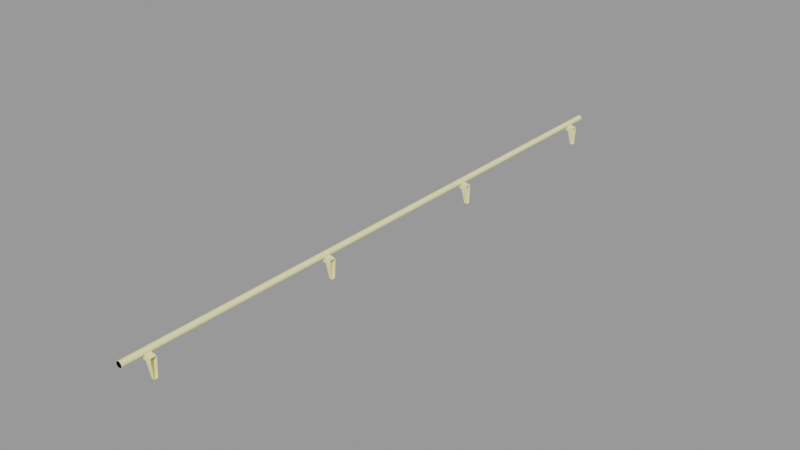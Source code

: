 # Source: railing_stairs001c.blend  (saved by Blender 2.92.15; exported with 4.5.12 LTS)
import bpy
from mathutils import Matrix  # noqa: F401  (used for matrix-valued properties, if any)

bpy.ops.wm.read_factory_settings(use_empty=True)
scene = bpy.context.scene
scene.name = 'railing_stairs001c.qc'

# ---- collections
col_railing_stairs001c = bpy.data.collections.new('railing_stairs001c'); scene.collection.children.link(col_railing_stairs001c)

# ---- materials (node trees are filled in below, after node groups)
mat_railing_stairs001 = bpy.data.materials.new('railing_stairs001')
mat_railing_stairs001.use_transparent_shadow = False
mat_railing_stairs001.diffuse_color = (0.9075, 0.8447, 0.4491, 1.0)
mat_phy = bpy.data.materials.new('  phy')
mat_phy.use_transparent_shadow = False
mat_phy.diffuse_color = (0.6645, 0.7171, 0.7237, 1.0)

# ---- material node trees

# ---- meshes
me_railing_stairs001c_reference = bpy.data.meshes.new('railing_stairs001c_reference')
me_railing_stairs001c_reference.from_pydata([(-3.872, -96.98, 1.977), (-0.006159, -96.98, 1.26), (-3.872, -95.02, 1.977), (-0.006159, -95.02, 1.26), (-1.899, 95.06, -0.561), (-0.9708, 95.4, -5.001), (-0.008143, 95.4, -5.001), (-0.006167, 95.02, 0.04216), (-1.408, 95.02, 0.04216), (-1.994, 95.05, -0.3216), (-2.164, 95.03, -0.1277), (-2.389, 95.02, -0.001556), (-2.643, 95.02, 0.04216), (-0.004188, 32.6, -5.001), (-0.9621, 32.6, -5.001), (-0.006164, 32.98, 0.04216), (-1.387, 32.98, 0.04216), (-1.88, 32.94, -0.5613), (-1.975, 32.95, -0.3219), (-2.144, 32.97, -0.1278), (-2.369, 32.98, -0.001601), (-2.623, 32.98, 0.04216), (-0.9708, 31.4, -5.001), (-0.00814, 31.4, -5.001), (-1.899, 31.06, -0.561), (-0.006164, 31.02, 0.04216), (-1.408, 31.02, 0.04216), (-1.994, 31.05, -0.3216), (-2.164, 31.03, -0.1277), (-2.389, 31.02, -0.001559), (-2.643, 31.02, 0.04216), (-0.9708, -32.6, -5.001), (-0.9621, -31.4, -5.001), (-0.008138, -32.6, -5.001), (-0.004186, -31.4, -5.001), (-1.899, -32.94, -0.561), (-0.006162, -32.98, 0.04215), (-1.408, -32.98, 0.04215), (-1.994, -32.95, -0.3216), (-2.164, -32.97, -0.1277), (-2.389, -32.98, -0.001561), (-2.643, -32.98, 0.04215), (-1.899, -96.94, -0.561), (-0.9708, -96.6, -5.001), (-0.008135, -96.6, -5.001), (-0.006159, -96.98, 0.04215), (-1.408, -96.98, 0.04215), (-1.994, -96.95, -0.3216), (-2.164, -96.97, -0.1277), (-2.389, -96.98, -0.001564), (-2.643, -96.98, 0.04215), (-0.004191, 96.6, -5.001), (-0.9621, 96.6, -5.001), (-0.006167, 96.98, 0.04216), (-1.387, 96.98, 0.04216), (-1.88, 96.94, -0.5613), (-1.975, 96.95, -0.3218), (-2.144, 96.97, -0.1278), (-2.369, 96.98, -0.001598), (-2.623, 96.98, 0.04216), (-3.872, 96.98, 1.977), (-0.006167, 96.98, 1.26), (-3.272, 96.98, 0.1098), (-3.272, 31.02, 0.1098), (-3.872, 31.02, 1.977), (-3.872, 32.98, 1.977), (-3.272, 32.98, 0.1098), (-3.872, 95.02, 1.977), (-3.272, 95.02, 0.1098), (-0.006167, 95.02, 1.26), (-0.006164, 32.98, 1.26), (-0.006164, 31.02, 1.26), (-3.872, -31.02, 1.977), (-0.006162, -31.02, 1.26), (-3.272, -31.02, 0.1098), (-2.623, -31.02, 0.04215), (-1.387, -31.02, 0.04215), (-0.006162, -31.02, 0.04215), (-3.272, -32.98, 0.1098), (-3.872, -32.98, 1.977), (-2.369, -31.02, -0.001603), (-2.144, -31.03, -0.1278), (-1.975, -31.05, -0.3219), (-1.88, -31.06, -0.5613), (-3.272, -96.98, 0.1098), (-3.272, -95.02, 0.1098), (-2.623, -95.02, 0.04215), (-2.369, -95.02, -0.001606), (-2.144, -95.03, -0.1278), (-1.975, -95.05, -0.3219), (-1.88, -95.06, -0.5613), (-0.9621, -95.4, -5.001), (-0.006162, -32.98, 1.26), (-0.004183, -95.4, -5.001), (-0.006159, -95.02, 0.04215), (-1.387, -95.02, 0.04215), (-2.045, -104.0, 1.7), (-2.187, -104.0, 1.421), (-2.045, 104.0, 1.7), (-2.187, 104.0, 1.422), (-2.408, -104.0, 1.2), (-2.408, 104.0, 1.2), (-2.687, -104.0, 1.058), (-2.687, 104.0, 1.058), (-2.996, -104.0, 1.009), (-2.996, 104.0, 1.009), (-3.305, -104.0, 1.058), (-3.305, 104.0, 1.058), (-3.584, -104.0, 1.2), (-3.584, 104.0, 1.2), (-3.805, -104.0, 1.421), (-3.805, 104.0, 1.422), (-3.947, -104.0, 1.7), (-3.947, 104.0, 1.7), (-3.996, -104.0, 2.009), (-3.996, 104.0, 2.009), (-3.947, -104.0, 2.318), (-3.947, 104.0, 2.318), (-3.805, -104.0, 2.597), (-3.805, 104.0, 2.597), (-3.584, -104.0, 2.818), (-3.584, 104.0, 2.818), (-3.305, -104.0, 2.96), (-3.305, 104.0, 2.96), (-2.996, -104.0, 3.009), (-2.996, 104.0, 3.009), (-2.687, -104.0, 2.96), (-2.687, 104.0, 2.96), (-2.408, -104.0, 2.818), (-2.408, 104.0, 2.818), (-2.187, -104.0, 2.597), (-2.187, 104.0, 2.597), (-2.045, -104.0, 2.318), (-2.045, 104.0, 2.318), (-1.996, -104.0, 2.009), (-1.996, 104.0, 2.009), (-2.996, -104.0, 2.009), (-2.996, 104.0, 2.009)], [], [(0, 1, 2), (1, 3, 2), (4, 5, 6), (7, 8, 6), (8, 4, 6), (8, 9, 4), (8, 10, 9), (8, 11, 10), (8, 12, 11), (13, 14, 15), (15, 14, 16), (17, 16, 14), (16, 17, 18), (16, 18, 19), (16, 19, 20), (16, 20, 21), (22, 14, 23), (23, 14, 13), (24, 22, 23), (25, 26, 23), (26, 24, 23), (26, 27, 24), (26, 28, 27), (26, 29, 28), (26, 30, 29), (31, 32, 33), (33, 32, 34), (35, 31, 33), (36, 37, 33), (37, 35, 33), (37, 38, 35), (37, 39, 38), (37, 40, 39), (37, 41, 40), (42, 43, 44), (45, 46, 44), (46, 42, 44), (46, 47, 42), (46, 48, 47), (46, 49, 48), (46, 50, 49), (51, 52, 53), (53, 52, 54), (55, 54, 52), (54, 55, 56), (54, 56, 57), (54, 57, 58), (54, 58, 59), (5, 52, 6), (6, 52, 51), (60, 61, 62), (62, 61, 59), (59, 61, 54), (61, 53, 54), (63, 64, 65), (66, 63, 65), (66, 21, 63), (21, 30, 63), (30, 21, 29), (29, 21, 20), (29, 20, 28), (28, 20, 19), (28, 19, 27), (27, 19, 18), (27, 18, 24), (24, 18, 17), (24, 17, 22), (17, 14, 22), (67, 68, 69), (68, 12, 69), (12, 8, 69), (8, 7, 69), (67, 69, 60), (69, 61, 60), (65, 70, 66), (66, 70, 21), (21, 70, 16), (70, 15, 16), (68, 67, 60), (62, 68, 60), (62, 59, 68), (59, 12, 68), (12, 59, 11), (11, 59, 58), (11, 58, 10), (10, 58, 57), (10, 57, 9), (9, 57, 56), (9, 56, 4), (4, 56, 55), (4, 55, 5), (55, 52, 5), (64, 71, 65), (71, 70, 65), (72, 73, 74), (74, 73, 75), (75, 73, 76), (73, 77, 76), (78, 79, 72), (74, 78, 72), (74, 75, 78), (75, 41, 78), (41, 75, 40), (40, 75, 80), (40, 80, 39), (39, 80, 81), (39, 81, 38), (38, 81, 82), (38, 82, 35), (35, 82, 83), (35, 83, 31), (83, 32, 31), (84, 0, 2), (85, 84, 2), (85, 86, 84), (86, 50, 84), (50, 86, 49), (49, 86, 87), (49, 87, 48), (48, 87, 88), (48, 88, 47), (47, 88, 89), (47, 89, 42), (42, 89, 90), (42, 90, 43), (90, 91, 43), (79, 92, 72), (92, 73, 72), (79, 78, 92), (78, 41, 92), (41, 37, 92), (37, 36, 92), (93, 91, 94), (94, 91, 95), (90, 95, 91), (95, 90, 89), (95, 89, 88), (95, 88, 87), (95, 87, 86), (43, 91, 44), (44, 91, 93), (2, 3, 85), (85, 3, 86), (86, 3, 95), (3, 94, 95), (96, 97, 98), (97, 99, 98), (97, 100, 99), (100, 101, 99), (100, 102, 101), (102, 103, 101), (102, 104, 103), (104, 105, 103), (104, 106, 105), (106, 107, 105), (106, 108, 107), (108, 109, 107), (108, 110, 109), (110, 111, 109), (110, 112, 111), (112, 113, 111), (112, 114, 113), (114, 115, 113), (114, 116, 115), (116, 117, 115), (116, 118, 117), (118, 119, 117), (118, 120, 119), (120, 121, 119), (120, 122, 121), (122, 123, 121), (122, 124, 123), (124, 125, 123), (124, 126, 125), (126, 127, 125), (126, 128, 127), (128, 129, 127), (128, 130, 129), (130, 131, 129), (130, 132, 131), (132, 133, 131), (132, 134, 133), (134, 135, 133), (134, 96, 135), (96, 98, 135), (97, 96, 136), (96, 134, 136), (134, 132, 136), (132, 130, 136), (130, 128, 136), (128, 126, 136), (126, 124, 136), (124, 122, 136), (122, 120, 136), (120, 118, 136), (118, 116, 136), (116, 114, 136), (114, 112, 136), (112, 110, 136), (110, 108, 136), (108, 106, 136), (106, 104, 136), (104, 102, 136), (102, 100, 136), (100, 97, 136), (98, 99, 137), (99, 101, 137), (101, 103, 137), (103, 105, 137), (105, 107, 137), (107, 109, 137), (109, 111, 137), (111, 113, 137), (113, 115, 137), (115, 117, 137), (117, 119, 137), (119, 121, 137), (121, 123, 137), (123, 125, 137), (125, 127, 137), (127, 129, 137), (129, 131, 137), (131, 133, 137), (133, 135, 137), (135, 98, 137), (76, 80, 75), (76, 81, 80), (76, 82, 81), (76, 83, 82), (83, 76, 32), (77, 32, 76), (34, 32, 77), (0, 84, 1), (84, 50, 1), (50, 46, 1), (46, 45, 1), (64, 63, 71), (63, 30, 71), (30, 26, 71), (26, 25, 71)])
me_railing_stairs001c_reference.polygons.foreach_set('use_smooth', [True] * 240)
_k = set([(0, 1), (0, 2), (0, 84), (1, 46), (2, 3), (2, 85), (4, 5), (4, 9), (5, 6), (5, 52), (6, 52), (7, 8), (8, 12), (8, 69), (9, 10), (10, 11), (11, 12), (12, 68), (13, 14), (14, 17), (14, 22), (14, 23), (15, 16), (16, 21), (17, 18), (18, 19), (19, 20), (20, 21), (21, 66), (22, 23), (22, 24), (24, 27), (25, 26), (26, 30), (26, 71), (27, 28), (28, 29), (29, 30), (30, 63), (31, 32), (31, 33), (31, 35), (32, 33), (32, 34), (32, 83), (35, 38), (36, 37), (37, 41), (37, 92), (38, 39), (39, 40), (40, 41), (41, 78), (42, 43), (42, 47), (43, 44), (43, 91), (44, 91), (45, 46), (46, 50), (47, 48), (48, 49), (49, 50), (50, 84), (51, 52), (52, 55), (53, 54), (54, 59), (55, 56), (56, 57), (57, 58), (58, 59), (59, 62), (60, 61), (60, 62), (60, 67), (63, 64), (64, 65), (64, 71), (65, 66), (65, 70), (67, 68), (67, 69), (72, 73), (72, 74), (72, 79), (74, 75), (75, 76), (75, 80), (76, 77), (78, 79), (79, 92), (80, 81), (81, 82), (82, 83), (85, 86), (86, 87), (86, 95), (87, 88), (88, 89), (89, 90), (90, 91), (91, 93), (94, 95), (96, 97), (96, 134), (97, 100), (98, 99), (98, 135), (99, 101), (100, 102), (101, 103), (102, 104), (103, 105), (104, 106), (105, 107), (106, 108), (107, 109), (108, 110), (109, 111), (110, 112), (111, 113), (112, 114), (113, 115), (114, 116), (115, 117), (116, 118), (117, 119), (118, 120), (119, 121), (120, 122), (121, 123), (122, 124), (123, 125), (124, 126), (125, 127), (126, 128), (127, 129), (128, 130), (129, 131), (130, 132), (131, 133), (132, 134), (133, 135)])
me_railing_stairs001c_reference.attributes.new('sharp_edge', 'BOOLEAN', 'EDGE').data.foreach_set('value', [ (min(e.vertices), max(e.vertices)) in _k for e in me_railing_stairs001c_reference.edges])
_uv = me_railing_stairs001c_reference.uv_layers.new(name='UVMap')
_uv.uv.foreach_set('vector', [0.4986, 0.7147, 0.4988, 0.8729, 0.6318, 0.7144, 0.4988, 0.8729, 0.632, 0.8726, 0.6318, 0.7144, 0.768, 0.8195, 0.719, 0.507, 0.6688, 0.5071, 0.6694, 0.8645, 0.7424, 0.8645, 0.6688, 0.5071, 0.7424, 0.8645, 0.768, 0.8195, 0.6688, 0.5071, 0.7424, 0.8645, 0.773, 0.8373, 0.768, 0.8195, 0.7424, 0.8645, 0.7818, 0.8518, 0.773, 0.8373, 0.7424, 0.8645, 0.7936, 0.8612, 0.7818, 0.8518, 0.7424, 0.8645, 0.8069, 0.8644, 0.7936, 0.8612, 0.6674, 0.4985, 0.7214, 0.4985, 0.6673, 0.1395, 0.6673, 0.1395, 0.7214, 0.4985, 0.7451, 0.1395, 0.7729, 0.1847, 0.7451, 0.1395, 0.7214, 0.4985, 0.7451, 0.1395, 0.7729, 0.1847, 0.7782, 0.1668, 0.7451, 0.1395, 0.7782, 0.1668, 0.7877, 0.1523, 0.7451, 0.1395, 0.7877, 0.1523, 0.8004, 0.1428, 0.7451, 0.1395, 0.8004, 0.1428, 0.8147, 0.1396, 0.5218, 0.07698, 0.604, 0.07638, 0.5217, 0.04027, 0.5217, 0.04027, 0.604, 0.07638, 0.6039, 0.03985, 0.768, 0.8195, 0.719, 0.507, 0.6688, 0.5071, 0.6694, 0.8645, 0.7424, 0.8645, 0.6688, 0.5071, 0.7424, 0.8645, 0.768, 0.8195, 0.6688, 0.5071, 0.7424, 0.8645, 0.773, 0.8373, 0.768, 0.8195, 0.7424, 0.8645, 0.7818, 0.8518, 0.773, 0.8373, 0.7424, 0.8645, 0.7936, 0.8612, 0.7818, 0.8518, 0.7424, 0.8645, 0.8069, 0.8644, 0.7936, 0.8612, 0.5218, 0.07698, 0.604, 0.07638, 0.5217, 0.04027, 0.5217, 0.04027, 0.604, 0.07638, 0.6039, 0.03985, 0.768, 0.8195, 0.719, 0.507, 0.6688, 0.5071, 0.6694, 0.8645, 0.7424, 0.8645, 0.6688, 0.5071, 0.7424, 0.8645, 0.768, 0.8195, 0.6688, 0.5071, 0.7424, 0.8645, 0.773, 0.8373, 0.768, 0.8195, 0.7424, 0.8645, 0.7818, 0.8518, 0.773, 0.8373, 0.7424, 0.8645, 0.7936, 0.8612, 0.7818, 0.8518, 0.7424, 0.8645, 0.8069, 0.8644, 0.7936, 0.8612, 0.768, 0.8195, 0.719, 0.507, 0.6688, 0.5071, 0.6694, 0.8645, 0.7424, 0.8645, 0.6688, 0.5071, 0.7424, 0.8645, 0.768, 0.8195, 0.6688, 0.5071, 0.7424, 0.8645, 0.773, 0.8373, 0.768, 0.8195, 0.7424, 0.8645, 0.7818, 0.8518, 0.773, 0.8373, 0.7424, 0.8645, 0.7936, 0.8612, 0.7818, 0.8518, 0.7424, 0.8645, 0.8069, 0.8644, 0.7936, 0.8612, 0.6674, 0.4985, 0.7214, 0.4985, 0.6673, 0.1395, 0.6673, 0.1395, 0.7214, 0.4985, 0.7451, 0.1395, 0.7729, 0.1847, 0.7451, 0.1395, 0.7214, 0.4985, 0.7451, 0.1395, 0.7729, 0.1847, 0.7782, 0.1668, 0.7451, 0.1395, 0.7782, 0.1668, 0.7877, 0.1523, 0.7451, 0.1395, 0.7877, 0.1523, 0.8004, 0.1428, 0.7451, 0.1395, 0.8004, 0.1428, 0.8147, 0.1396, 0.5218, 0.07698, 0.604, 0.07638, 0.5217, 0.04027, 0.5217, 0.04027, 0.604, 0.07638, 0.6039, 0.03985, 0.8849, 0.01845, 0.6672, 0.07194, 0.8512, 0.1345, 0.8512, 0.1345, 0.6672, 0.07194, 0.8147, 0.1396, 0.8147, 0.1396, 0.6672, 0.07194, 0.7451, 0.1395, 0.6672, 0.07194, 0.6673, 0.1395, 0.7451, 0.1395, 0.4984, 0.5571, 0.4986, 0.7147, 0.6318, 0.7144, 0.6316, 0.5567, 0.4984, 0.5571, 0.6318, 0.7144, 0.6316, 0.5567, 0.6316, 0.5067, 0.4984, 0.5571, 0.6316, 0.5067, 0.4984, 0.5085, 0.4984, 0.5571, 0.4984, 0.5085, 0.6316, 0.5067, 0.4986, 0.4914, 0.4986, 0.4914, 0.6316, 0.5067, 0.6313, 0.4896, 0.4986, 0.4914, 0.6313, 0.4896, 0.4992, 0.469, 0.4992, 0.469, 0.6313, 0.4896, 0.6306, 0.4672, 0.4992, 0.469, 0.6306, 0.4672, 0.5001, 0.4431, 0.5001, 0.4431, 0.6306, 0.4672, 0.6296, 0.4413, 0.5001, 0.4431, 0.6296, 0.4413, 0.5012, 0.4195, 0.5012, 0.4195, 0.6296, 0.4413, 0.6283, 0.4178, 0.5012, 0.4195, 0.6283, 0.4178, 0.5218, 0.07698, 0.6283, 0.4178, 0.604, 0.07638, 0.5218, 0.07698, 0.8712, 0.9849, 0.8396, 0.8694, 0.6695, 0.9317, 0.8396, 0.8694, 0.8069, 0.8644, 0.6695, 0.9317, 0.8069, 0.8644, 0.7424, 0.8645, 0.6695, 0.9317, 0.7424, 0.8645, 0.6694, 0.8645, 0.6695, 0.9317, 0.4986, 0.7147, 0.4988, 0.8729, 0.6318, 0.7144, 0.4988, 0.8729, 0.632, 0.8726, 0.6318, 0.7144, 0.8849, 0.01845, 0.6672, 0.07194, 0.8512, 0.1345, 0.8512, 0.1345, 0.6672, 0.07194, 0.8147, 0.1396, 0.8147, 0.1396, 0.6672, 0.07194, 0.7451, 0.1395, 0.6672, 0.07194, 0.6673, 0.1395, 0.7451, 0.1395, 0.4984, 0.5571, 0.4986, 0.7147, 0.6318, 0.7144, 0.6316, 0.5567, 0.4984, 0.5571, 0.6318, 0.7144, 0.6316, 0.5567, 0.6316, 0.5067, 0.4984, 0.5571, 0.6316, 0.5067, 0.4984, 0.5085, 0.4984, 0.5571, 0.4984, 0.5085, 0.6316, 0.5067, 0.4986, 0.4914, 0.4986, 0.4914, 0.6316, 0.5067, 0.6313, 0.4896, 0.4986, 0.4914, 0.6313, 0.4896, 0.4992, 0.469, 0.4992, 0.469, 0.6313, 0.4896, 0.6306, 0.4672, 0.4992, 0.469, 0.6306, 0.4672, 0.5001, 0.4431, 0.5001, 0.4431, 0.6306, 0.4672, 0.6296, 0.4413, 0.5001, 0.4431, 0.6296, 0.4413, 0.5012, 0.4195, 0.5012, 0.4195, 0.6296, 0.4413, 0.6283, 0.4178, 0.5012, 0.4195, 0.6283, 0.4178, 0.5218, 0.07698, 0.6283, 0.4178, 0.604, 0.07638, 0.5218, 0.07698, 0.4986, 0.7147, 0.4988, 0.8729, 0.6318, 0.7144, 0.4988, 0.8729, 0.632, 0.8726, 0.6318, 0.7144, 0.8849, 0.01845, 0.6672, 0.07194, 0.8512, 0.1345, 0.8512, 0.1345, 0.6672, 0.07194, 0.8147, 0.1396, 0.8147, 0.1396, 0.6672, 0.07194, 0.7451, 0.1395, 0.6672, 0.07194, 0.6673, 0.1395, 0.7451, 0.1395, 0.4984, 0.5571, 0.4986, 0.7147, 0.6318, 0.7144, 0.6316, 0.5567, 0.4984, 0.5571, 0.6318, 0.7144, 0.6316, 0.5567, 0.6316, 0.5067, 0.4984, 0.5571, 0.6316, 0.5067, 0.4984, 0.5085, 0.4984, 0.5571, 0.4984, 0.5085, 0.6316, 0.5067, 0.4986, 0.4914, 0.4986, 0.4914, 0.6316, 0.5067, 0.6313, 0.4896, 0.4986, 0.4914, 0.6313, 0.4896, 0.4992, 0.469, 0.4992, 0.469, 0.6313, 0.4896, 0.6306, 0.4672, 0.4992, 0.469, 0.6306, 0.4672, 0.5001, 0.4431, 0.5001, 0.4431, 0.6306, 0.4672, 0.6296, 0.4413, 0.5001, 0.4431, 0.6296, 0.4413, 0.5012, 0.4195, 0.5012, 0.4195, 0.6296, 0.4413, 0.6283, 0.4178, 0.5012, 0.4195, 0.6283, 0.4178, 0.5218, 0.07698, 0.6283, 0.4178, 0.604, 0.07638, 0.5218, 0.07698, 0.4984, 0.5571, 0.4986, 0.7147, 0.6318, 0.7144, 0.6316, 0.5567, 0.4984, 0.5571, 0.6318, 0.7144, 0.6316, 0.5567, 0.6316, 0.5067, 0.4984, 0.5571, 0.6316, 0.5067, 0.4984, 0.5085, 0.4984, 0.5571, 0.4984, 0.5085, 0.6316, 0.5067, 0.4986, 0.4914, 0.4986, 0.4914, 0.6316, 0.5067, 0.6313, 0.4896, 0.4986, 0.4914, 0.6313, 0.4896, 0.4992, 0.469, 0.4992, 0.469, 0.6313, 0.4896, 0.6306, 0.4672, 0.4992, 0.469, 0.6306, 0.4672, 0.5001, 0.4431, 0.5001, 0.4431, 0.6306, 0.4672, 0.6296, 0.4413, 0.5001, 0.4431, 0.6296, 0.4413, 0.5012, 0.4195, 0.5012, 0.4195, 0.6296, 0.4413, 0.6283, 0.4178, 0.5012, 0.4195, 0.6283, 0.4178, 0.5218, 0.07698, 0.6283, 0.4178, 0.604, 0.07638, 0.5218, 0.07698, 0.4986, 0.7147, 0.4988, 0.8729, 0.6318, 0.7144, 0.4988, 0.8729, 0.632, 0.8726, 0.6318, 0.7144, 0.8712, 0.9849, 0.8396, 0.8694, 0.6695, 0.9317, 0.8396, 0.8694, 0.8069, 0.8644, 0.6695, 0.9317, 0.8069, 0.8644, 0.7424, 0.8645, 0.6695, 0.9317, 0.7424, 0.8645, 0.6694, 0.8645, 0.6695, 0.9317, 0.6674, 0.4985, 0.7214, 0.4985, 0.6673, 0.1395, 0.6673, 0.1395, 0.7214, 0.4985, 0.7451, 0.1395, 0.7729, 0.1847, 0.7451, 0.1395, 0.7214, 0.4985, 0.7451, 0.1395, 0.7729, 0.1847, 0.7782, 0.1668, 0.7451, 0.1395, 0.7782, 0.1668, 0.7877, 0.1523, 0.7451, 0.1395, 0.7877, 0.1523, 0.8004, 0.1428, 0.7451, 0.1395, 0.8004, 0.1428, 0.8147, 0.1396, 0.5218, 0.07698, 0.604, 0.07638, 0.5217, 0.04027, 0.5217, 0.04027, 0.604, 0.07638, 0.6039, 0.03985, 0.8849, 0.01845, 0.6672, 0.07194, 0.8512, 0.1345, 0.8512, 0.1345, 0.6672, 0.07194, 0.8147, 0.1396, 0.8147, 0.1396, 0.6672, 0.07194, 0.7451, 0.1395, 0.6672, 0.07194, 0.6673, 0.1395, 0.7451, 0.1395, 0.03006, -14.72, 0.05218, -14.72, 0.03006, 16.08, 0.05218, -14.72, 0.05218, 16.08, 0.03006, 16.08, 0.05218, -14.72, 0.0743, -14.72, 0.05218, 16.08, 0.0743, -14.72, 0.0743, 16.08, 0.05218, 16.08, 0.0743, -14.72, 0.09642, -14.72, 0.0743, 16.08, 0.09642, -14.72, 0.09642, 16.08, 0.0743, 16.08, 0.09642, -14.72, 0.1185, -14.72, 0.09642, 16.08, 0.1185, -14.72, 0.1185, 16.08, 0.09642, 16.08, 0.1185, -14.72, 0.1407, -14.72, 0.1185, 16.08, 0.1407, -14.72, 0.1407, 16.08, 0.1185, 16.08, 0.1407, -14.72, 0.1628, -14.72, 0.1407, 16.08, 0.1628, -14.72, 0.1628, 16.08, 0.1407, 16.08, 0.1628, -14.72, 0.1849, -14.72, 0.1628, 16.08, 0.1849, -14.72, 0.1849, 16.08, 0.1628, 16.08, 0.1849, -14.72, 0.207, -14.72, 0.1849, 16.08, 0.207, -14.72, 0.207, 16.08, 0.1849, 16.08, 0.207, -14.72, 0.2291, -14.72, 0.207, 16.08, 0.2291, -14.72, 0.2291, 16.08, 0.207, 16.08, 0.2291, -14.72, 0.2512, -14.72, 0.2291, 16.08, 0.2512, -14.72, 0.2512, 16.08, 0.2291, 16.08, 0.2512, -14.72, 0.2734, -14.72, 0.2512, 16.08, 0.2734, -14.72, 0.2734, 16.08, 0.2512, 16.08, 0.2734, -14.72, 0.2955, -14.72, 0.2734, 16.08, 0.2955, -14.72, 0.2955, 16.08, 0.2734, 16.08, 0.2955, -14.72, 0.3176, -14.72, 0.2955, 16.08, 0.3176, -14.72, 0.3176, 16.08, 0.2955, 16.08, 0.3176, -14.72, 0.3397, -14.72, 0.3176, 16.08, 0.3397, -14.72, 0.3397, 16.08, 0.3176, 16.08, 0.3397, -14.72, 0.3618, -14.72, 0.3397, 16.08, 0.3618, -14.72, 0.3618, 16.08, 0.3397, 16.08, 0.3618, -14.72, 0.3839, -14.72, 0.3618, 16.08, 0.3839, -14.72, 0.3839, 16.08, 0.3618, 16.08, 0.3839, -14.72, 0.4061, -14.72, 0.3839, 16.08, 0.4061, -14.72, 0.4061, 16.08, 0.3839, 16.08, 0.4061, -14.72, 0.4282, -14.72, 0.4061, 16.08, 0.4282, -14.72, 0.4282, 16.08, 0.4061, 16.08, 0.4282, -14.72, 0.4503, -14.72, 0.4282, 16.08, 0.4503, -14.72, 0.4503, 16.08, 0.4282, 16.08, 0.4503, -14.72, 0.4724, -14.72, 0.4503, 16.08, 0.4724, -14.72, 0.4724, 16.08, 0.4503, 16.08, 0.7987, 0.6575, 0.8022, 0.6358, 0.8688, 0.6576, 0.8022, 0.6358, 0.8122, 0.6163, 0.8688, 0.6576, 0.8122, 0.6163, 0.8277, 0.6008, 0.8688, 0.6576, 0.8277, 0.6008, 0.8473, 0.5908, 0.8688, 0.6576, 0.8473, 0.5908, 0.869, 0.5875, 0.8688, 0.6576, 0.869, 0.5875, 0.8906, 0.5909, 0.8688, 0.6576, 0.8906, 0.5909, 0.9102, 0.6009, 0.8688, 0.6576, 0.9102, 0.6009, 0.9257, 0.6165, 0.8688, 0.6576, 0.9257, 0.6165, 0.9356, 0.636, 0.8688, 0.6576, 0.9356, 0.636, 0.939, 0.6577, 0.8688, 0.6576, 0.939, 0.6577, 0.9355, 0.6794, 0.8688, 0.6576, 0.9355, 0.6794, 0.9255, 0.6989, 0.8688, 0.6576, 0.9255, 0.6989, 0.91, 0.7144, 0.8688, 0.6576, 0.91, 0.7144, 0.8904, 0.7243, 0.8688, 0.6576, 0.8904, 0.7243, 0.8687, 0.7277, 0.8688, 0.6576, 0.8687, 0.7277, 0.847, 0.7242, 0.8688, 0.6576, 0.847, 0.7242, 0.8275, 0.7142, 0.8688, 0.6576, 0.8275, 0.7142, 0.812, 0.6987, 0.8688, 0.6576, 0.812, 0.6987, 0.8021, 0.6791, 0.8688, 0.6576, 0.8021, 0.6791, 0.7987, 0.6575, 0.8688, 0.6576, 0.8472, 0.3496, 0.8689, 0.3461, 0.8689, 0.4164, 0.8689, 0.3461, 0.8906, 0.3496, 0.8689, 0.4164, 0.8906, 0.3496, 0.9102, 0.3595, 0.8689, 0.4164, 0.9102, 0.3595, 0.9258, 0.3751, 0.8689, 0.4164, 0.9258, 0.3751, 0.9358, 0.3947, 0.8689, 0.4164, 0.9358, 0.3947, 0.9392, 0.4164, 0.8689, 0.4164, 0.9392, 0.4164, 0.9358, 0.4382, 0.8689, 0.4164, 0.9358, 0.4382, 0.9258, 0.4578, 0.8689, 0.4164, 0.9258, 0.4578, 0.9102, 0.4733, 0.8689, 0.4164, 0.9102, 0.4733, 0.8906, 0.4833, 0.8689, 0.4164, 0.8906, 0.4833, 0.8689, 0.4868, 0.8689, 0.4164, 0.8689, 0.4868, 0.8472, 0.4833, 0.8689, 0.4164, 0.8472, 0.4833, 0.8276, 0.4733, 0.8689, 0.4164, 0.8276, 0.4733, 0.812, 0.4578, 0.8689, 0.4164, 0.812, 0.4578, 0.802, 0.4382, 0.8689, 0.4164, 0.802, 0.4382, 0.7986, 0.4164, 0.8689, 0.4164, 0.7986, 0.4164, 0.802, 0.3947, 0.8689, 0.4164, 0.802, 0.3947, 0.812, 0.3751, 0.8689, 0.4164, 0.812, 0.3751, 0.8276, 0.3595, 0.8689, 0.4164, 0.8276, 0.3595, 0.8472, 0.3496, 0.8689, 0.4164, 0.7451, 0.1395, 0.8004, 0.1428, 0.8147, 0.1396, 0.7451, 0.1395, 0.7877, 0.1523, 0.8004, 0.1428, 0.7451, 0.1395, 0.7782, 0.1668, 0.7877, 0.1523, 0.7451, 0.1395, 0.7729, 0.1847, 0.7782, 0.1668, 0.7729, 0.1847, 0.7451, 0.1395, 0.7214, 0.4985, 0.6673, 0.1395, 0.7214, 0.4985, 0.7451, 0.1395, 0.6674, 0.4985, 0.7214, 0.4985, 0.6673, 0.1395, 0.8712, 0.9849, 0.8396, 0.8694, 0.6695, 0.9317, 0.8396, 0.8694, 0.8069, 0.8644, 0.6695, 0.9317, 0.8069, 0.8644, 0.7424, 0.8645, 0.6695, 0.9317, 0.7424, 0.8645, 0.6694, 0.8645, 0.6695, 0.9317, 0.8712, 0.9849, 0.8396, 0.8694, 0.6695, 0.9317, 0.8396, 0.8694, 0.8069, 0.8644, 0.6695, 0.9317, 0.8069, 0.8644, 0.7424, 0.8645, 0.6695, 0.9317, 0.7424, 0.8645, 0.6694, 0.8645, 0.6695, 0.9317])
_uv.active_render = True
_uv = me_railing_stairs001c_reference.uv_layers.new(name='lightmap')
_uv.uv.foreach_set('vector', [0.1768, 0.3892, 0.1768, 0.1971, 0.09089, 0.3892, 0.002002, 0.3892, 0.08789, 0.3892, 0.08789, 0.1971, 0.8434, 0.3922, 0.8434, 0.7795, 0.802, 0.7795, 0.7101, 0.3892, 0.6242, 0.3892, 0.7101, 0.002002, 0.3546, 0.7825, 0.3546, 0.8283, 0.002002, 0.8283, 0.4768, 0.05078, 0.4768, 0.09656, 0.4687, 0.09656, 0.4879, 0.05078, 0.4798, 0.09656, 0.4879, 0.09656, 0.4546, 0.05078, 0.4464, 0.09656, 0.4546, 0.09656, 0.5101, 0.05078, 0.502, 0.09656, 0.5101, 0.09656, 0.3546, 0.877, 0.3546, 0.8313, 0.002002, 0.877, 0.7131, 0.7795, 0.799, 0.3922, 0.799, 0.7795, 0.8434, 0.3892, 0.802, 0.3892, 0.8434, 0.002002, 0.7546, 0.8801, 0.7464, 0.9258, 0.7546, 0.9258, 0.7212, 0.8801, 0.7212, 0.9258, 0.7131, 0.9258, 0.8434, 0.7825, 0.8434, 0.8283, 0.8353, 0.8283, 0.7434, 0.8801, 0.7434, 0.9258, 0.7353, 0.9258, 0.2212, 0.6819, 0.2212, 0.5874, 0.1798, 0.6819, 0.3101, 0.6849, 0.2687, 0.7795, 0.3101, 0.7795, 0.3576, 0.8283, 0.7101, 0.8283, 0.7101, 0.7825, 0.7101, 0.6819, 0.7101, 0.5874, 0.3576, 0.6819, 0.8464, 0.3892, 0.8879, 0.3892, 0.8879, 0.002002, 0.4677, 0.09556, 0.4677, 0.04978, 0.4758, 0.04978, 0.4788, 0.09556, 0.4869, 0.04978, 0.4788, 0.04978, 0.4454, 0.09556, 0.4536, 0.04978, 0.4454, 0.04978, 0.4657, 0.05078, 0.4576, 0.09656, 0.4657, 0.09656, 0.3546, 0.7795, 0.3546, 0.6849, 0.3131, 0.7795, 0.2677, 0.7785, 0.3091, 0.6839, 0.2677, 0.6839, 0.7091, 0.7815, 0.3566, 0.7815, 0.3566, 0.8273, 0.6232, 0.001001, 0.7091, 0.001001, 0.6232, 0.3882, 0.001001, 0.8273, 0.001001, 0.7815, 0.3536, 0.7815, 0.5212, 0.05078, 0.5212, 0.09656, 0.5131, 0.09656, 0.5323, 0.05078, 0.5242, 0.09656, 0.5323, 0.09656, 0.499, 0.05078, 0.4909, 0.09656, 0.499, 0.09656, 0.4566, 0.09556, 0.4647, 0.04978, 0.4566, 0.04978, 0.801, 0.7785, 0.801, 0.3912, 0.8424, 0.3912, 0.3566, 0.5864, 0.3566, 0.6809, 0.7091, 0.5864, 0.8869, 0.001001, 0.8454, 0.001001, 0.8454, 0.3882, 0.5121, 0.09556, 0.5121, 0.04978, 0.5202, 0.04978, 0.5232, 0.09556, 0.5313, 0.04978, 0.5232, 0.04978, 0.4899, 0.09556, 0.498, 0.04978, 0.4899, 0.04978, 0.501, 0.09556, 0.5091, 0.04978, 0.501, 0.04978, 0.8879, 0.7795, 0.8464, 0.7795, 0.8879, 0.3922, 0.7101, 0.3922, 0.3576, 0.4868, 0.7101, 0.4868, 0.7101, 0.877, 0.7101, 0.8313, 0.3576, 0.877, 0.8212, 0.7825, 0.8131, 0.8283, 0.8212, 0.8283, 0.8101, 0.7825, 0.8101, 0.8283, 0.802, 0.8283, 0.7323, 0.8801, 0.7323, 0.9258, 0.7242, 0.9258, 0.7343, 0.9248, 0.7343, 0.879, 0.7424, 0.879, 0.3121, 0.6839, 0.3121, 0.7785, 0.3536, 0.6839, 0.2657, 0.5874, 0.2242, 0.6819, 0.2657, 0.6819, 0.1798, 0.3892, 0.2657, 0.1971, 0.2657, 0.3892, 0.5353, 0.3892, 0.5768, 0.1971, 0.5768, 0.3892, 0.09089, 0.6819, 0.1768, 0.5874, 0.1768, 0.6819, 0.002002, 0.7795, 0.08789, 0.7795, 0.08789, 0.6849, 0.2687, 0.4868, 0.3546, 0.4868, 0.3546, 0.3922, 0.2657, 0.4868, 0.2657, 0.3922, 0.1798, 0.4868, 0.3101, 0.6819, 0.2687, 0.6819, 0.3101, 0.5874, 0.3546, 0.5874, 0.3546, 0.6819, 0.3131, 0.6819, 0.7434, 0.877, 0.7434, 0.7825, 0.7353, 0.877, 0.7546, 0.7825, 0.7464, 0.877, 0.7546, 0.877, 0.7212, 0.877, 0.7212, 0.7825, 0.7131, 0.877, 0.7323, 0.7825, 0.7242, 0.877, 0.7323, 0.877, 0.7879, 0.877, 0.7879, 0.7825, 0.7798, 0.877, 0.6212, 0.09956, 0.6131, 0.1941, 0.6212, 0.1941, 0.7576, 0.877, 0.7657, 0.7825, 0.7657, 0.877, 0.599, 0.09956, 0.5909, 0.1941, 0.599, 0.1941, 0.7101, 0.5844, 0.7101, 0.4898, 0.3576, 0.5844, 0.4434, 0.002002, 0.4434, 0.3892, 0.3576, 0.3892, 0.2647, 0.1961, 0.1788, 0.1961, 0.1788, 0.3882, 0.4464, 0.3892, 0.4879, 0.3892, 0.4879, 0.1971, 0.1798, 0.5844, 0.2657, 0.5844, 0.2657, 0.4898, 0.3546, 0.4898, 0.3546, 0.5844, 0.2687, 0.5844, 0.3546, 0.3892, 0.3546, 0.1971, 0.2687, 0.3892, 0.3536, 0.1961, 0.2677, 0.1961, 0.2677, 0.3882, 0.09089, 0.1941, 0.1768, 0.002002, 0.1768, 0.1941, 0.5798, 0.3892, 0.6212, 0.1971, 0.6212, 0.3892, 0.002002, 0.4868, 0.08789, 0.3922, 0.08789, 0.4868, 0.09089, 0.4868, 0.1768, 0.4868, 0.1768, 0.3922, 0.002002, 0.6819, 0.08789, 0.6819, 0.08789, 0.5874, 0.001001, 0.5864, 0.001001, 0.6809, 0.08689, 0.5864, 0.2212, 0.7795, 0.1798, 0.7795, 0.2212, 0.6849, 0.2657, 0.6849, 0.2657, 0.7795, 0.2242, 0.7795, 0.7343, 0.7815, 0.7343, 0.876, 0.7424, 0.7815, 0.7454, 0.876, 0.7536, 0.7815, 0.7454, 0.7815, 0.7121, 0.7815, 0.7121, 0.876, 0.7202, 0.7815, 0.5546, 0.09956, 0.5464, 0.1941, 0.5546, 0.1941, 0.6101, 0.1941, 0.6101, 0.09956, 0.602, 0.1941, 0.799, 0.7825, 0.7909, 0.877, 0.799, 0.877, 0.5798, 0.1941, 0.5879, 0.09956, 0.5879, 0.1941, 0.7768, 0.7825, 0.7687, 0.877, 0.7768, 0.877, 0.7101, 0.7795, 0.7101, 0.6849, 0.3576, 0.7795, 0.799, 0.002002, 0.799, 0.3892, 0.7131, 0.3892, 0.001001, 0.1961, 0.001001, 0.3882, 0.08689, 0.1961, 0.1758, 0.1961, 0.08989, 0.1961, 0.08989, 0.3882, 0.2687, 0.1941, 0.3546, 0.002002, 0.3546, 0.1941, 0.5758, 0.1961, 0.5343, 0.3882, 0.5343, 0.1961, 0.1758, 0.5864, 0.08989, 0.6809, 0.08989, 0.5864, 0.08689, 0.6839, 0.001001, 0.6839, 0.001001, 0.7785, 0.09089, 0.7795, 0.1768, 0.7795, 0.1768, 0.6849, 0.08989, 0.6839, 0.08989, 0.7785, 0.1758, 0.6839, 0.1788, 0.6839, 0.2202, 0.6839, 0.1788, 0.7785, 0.2232, 0.7785, 0.2232, 0.6839, 0.2647, 0.6839, 0.5657, 0.1941, 0.5657, 0.09956, 0.5576, 0.1941, 0.5768, 0.09956, 0.5687, 0.1941, 0.5768, 0.1941, 0.5434, 0.1941, 0.5434, 0.09956, 0.5353, 0.1941, 0.7232, 0.876, 0.7313, 0.7815, 0.7232, 0.7815, 0.7788, 0.7815, 0.7788, 0.876, 0.7869, 0.7815, 0.7899, 0.876, 0.798, 0.7815, 0.7899, 0.7815, 0.7647, 0.7815, 0.7566, 0.876, 0.7566, 0.7815, 0.7677, 0.876, 0.7758, 0.7815, 0.7677, 0.7815, 0.3566, 0.6839, 0.3566, 0.7785, 0.7091, 0.6839, 0.7121, 0.3882, 0.7121, 0.001001, 0.798, 0.001001, 0.2647, 0.3912, 0.1788, 0.3912, 0.1788, 0.4858, 0.2677, 0.3912, 0.2677, 0.4858, 0.3536, 0.3912, 0.2677, 0.5864, 0.3091, 0.5864, 0.2677, 0.6809, 0.3121, 0.6809, 0.3121, 0.5864, 0.3536, 0.5864, 0.5566, 0.09856, 0.5566, 0.1931, 0.5647, 0.09856, 0.5677, 0.1931, 0.5758, 0.09856, 0.5677, 0.09856, 0.5343, 0.09856, 0.5343, 0.1931, 0.5424, 0.09856, 0.5454, 0.1931, 0.5536, 0.09856, 0.5454, 0.09856, 0.601, 0.09856, 0.601, 0.1931, 0.6091, 0.09856, 0.6121, 0.1931, 0.6202, 0.09856, 0.6121, 0.09856, 0.5869, 0.09856, 0.5788, 0.1931, 0.5788, 0.09856, 0.5899, 0.1931, 0.598, 0.09856, 0.5899, 0.09856, 0.3566, 0.4888, 0.3566, 0.5834, 0.7091, 0.4888, 0.3566, 0.3882, 0.3566, 0.001001, 0.4424, 0.001001, 0.2657, 0.1941, 0.2657, 0.002002, 0.1798, 0.1941, 0.2647, 0.001001, 0.1788, 0.001001, 0.1788, 0.1931, 0.3536, 0.001001, 0.2677, 0.001001, 0.2677, 0.1931, 0.4909, 0.3892, 0.5323, 0.3892, 0.5323, 0.1971, 0.2647, 0.4888, 0.1788, 0.4888, 0.1788, 0.5834, 0.2677, 0.5834, 0.2677, 0.4888, 0.3536, 0.4888, 0.001001, 0.8303, 0.001001, 0.876, 0.3536, 0.8303, 0.798, 0.3912, 0.7121, 0.7785, 0.7121, 0.3912, 0.3566, 0.8303, 0.3566, 0.876, 0.7091, 0.8303, 0.7454, 0.9248, 0.7536, 0.879, 0.7454, 0.879, 0.7121, 0.9248, 0.7121, 0.879, 0.7202, 0.879, 0.7232, 0.9248, 0.7232, 0.879, 0.7313, 0.879, 0.8323, 0.7825, 0.8323, 0.8283, 0.8242, 0.8283, 0.1788, 0.5864, 0.1788, 0.6809, 0.2202, 0.5864, 0.2232, 0.6809, 0.2647, 0.5864, 0.2232, 0.5864, 0.002002, 0.1941, 0.08789, 0.002002, 0.08789, 0.1941, 0.6202, 0.1961, 0.5788, 0.3882, 0.5788, 0.1961, 0.08689, 0.3912, 0.001001, 0.4858, 0.001001, 0.3912, 0.1758, 0.3912, 0.08989, 0.3912, 0.08989, 0.4858, 0.3546, 0.9746, 0.3546, 0.9532, 0.002002, 0.9746, 0.002002, 0.9014, 0.3546, 0.9014, 0.3546, 0.8801, 0.9768, 0.7795, 0.9576, 0.7795, 0.9768, 0.3922, 0.9101, 0.002002, 0.9101, 0.3892, 0.8909, 0.3892, 0.9101, 0.7795, 0.8909, 0.7795, 0.9101, 0.3922, 0.3576, 0.9014, 0.7101, 0.9014, 0.7101, 0.8801, 0.7101, 0.999, 0.7101, 0.9776, 0.3576, 0.999, 0.8899, 0.7785, 0.8899, 0.3912, 0.9091, 0.3912, 0.3546, 0.9502, 0.3546, 0.9288, 0.002002, 0.9502, 0.9546, 0.3922, 0.9546, 0.7795, 0.9353, 0.7795, 0.3546, 0.9258, 0.3546, 0.9044, 0.002002, 0.9258, 0.9323, 0.3922, 0.9323, 0.7795, 0.9131, 0.7795, 0.9323, 0.3892, 0.9131, 0.3892, 0.9323, 0.002002, 0.7091, 0.9766, 0.3566, 0.9766, 0.3566, 0.998, 0.8899, 0.001001, 0.9091, 0.001001, 0.8899, 0.3882, 0.3536, 0.879, 0.001001, 0.879, 0.001001, 0.9004, 0.9121, 0.001001, 0.9313, 0.001001, 0.9121, 0.3882, 0.7091, 0.879, 0.3566, 0.879, 0.3566, 0.9004, 0.3546, 0.999, 0.3546, 0.9776, 0.002002, 0.999, 0.9121, 0.7785, 0.9121, 0.3912, 0.9313, 0.3912, 0.001001, 0.9034, 0.001001, 0.9248, 0.3536, 0.9034, 0.3576, 0.9502, 0.7101, 0.9502, 0.7101, 0.9288, 0.9546, 0.3892, 0.9353, 0.3892, 0.9546, 0.002002, 0.9343, 0.3882, 0.9343, 0.001001, 0.9536, 0.001001, 0.7101, 0.9258, 0.7101, 0.9044, 0.3576, 0.9258, 0.7091, 0.9034, 0.3566, 0.9034, 0.3566, 0.9248, 0.9343, 0.3912, 0.9536, 0.3912, 0.9343, 0.7785, 0.3536, 0.9278, 0.001001, 0.9278, 0.001001, 0.9492, 0.9768, 0.3892, 0.9576, 0.3892, 0.9768, 0.002002, 0.3576, 0.9746, 0.7101, 0.9746, 0.7101, 0.9532, 0.9566, 0.001001, 0.9758, 0.001001, 0.9566, 0.3882, 0.7091, 0.9278, 0.3566, 0.9278, 0.3566, 0.9492, 0.9566, 0.3912, 0.9758, 0.3912, 0.9566, 0.7785, 0.3536, 0.9522, 0.001001, 0.9522, 0.001001, 0.9736, 0.999, 0.3892, 0.9798, 0.3892, 0.999, 0.002002, 0.9788, 0.3882, 0.9788, 0.001001, 0.998, 0.001001, 0.3566, 0.9522, 0.3566, 0.9736, 0.7091, 0.9522, 0.999, 0.3922, 0.999, 0.7795, 0.9798, 0.7795, 0.9788, 0.3912, 0.998, 0.3912, 0.9788, 0.7785, 0.3536, 0.9766, 0.001001, 0.9766, 0.001001, 0.998, 0.5546, 0.09656, 0.5353, 0.09656, 0.5546, 0.05078, 0.4909, 0.1941, 0.5101, 0.1941, 0.5101, 0.1483, 0.602, 0.09656, 0.6212, 0.09656, 0.6212, 0.05078, 0.5101, 0.04778, 0.4909, 0.04778, 0.5101, 0.002002, 0.4687, 0.1941, 0.4879, 0.1941, 0.4879, 0.1483, 0.599, 0.09656, 0.5798, 0.09656, 0.599, 0.05078, 0.4687, 0.04778, 0.4879, 0.04778, 0.4879, 0.002002, 0.5768, 0.04778, 0.5576, 0.04778, 0.5768, 0.002002, 0.5323, 0.04778, 0.5131, 0.04778, 0.5323, 0.002002, 0.5091, 0.001001, 0.4899, 0.001001, 0.4899, 0.04678, 0.4657, 0.04778, 0.4464, 0.04778, 0.4657, 0.002002, 0.5798, 0.04778, 0.599, 0.04778, 0.599, 0.002002, 0.5121, 0.001001, 0.5313, 0.001001, 0.5121, 0.04678, 0.4647, 0.001001, 0.4454, 0.001001, 0.4454, 0.04678, 0.5576, 0.09656, 0.5768, 0.09656, 0.5768, 0.05078, 0.4909, 0.1453, 0.5101, 0.1453, 0.5101, 0.09956, 0.5323, 0.1941, 0.5131, 0.1941, 0.5323, 0.1483, 0.4677, 0.001001, 0.4869, 0.001001, 0.4677, 0.04678, 0.4687, 0.1453, 0.4879, 0.1453, 0.4879, 0.09956, 0.4657, 0.1453, 0.4464, 0.1453, 0.4657, 0.09956, 0.598, 0.04978, 0.5788, 0.04978, 0.5788, 0.09556, 0.5131, 0.1453, 0.5323, 0.1453, 0.5323, 0.09956, 0.6202, 0.04978, 0.601, 0.04978, 0.601, 0.09556, 0.4657, 0.1941, 0.4464, 0.1941, 0.4657, 0.1483, 0.5536, 0.04978, 0.5343, 0.04978, 0.5343, 0.09556, 0.6212, 0.04778, 0.602, 0.04778, 0.6212, 0.002002, 0.5758, 0.04978, 0.5566, 0.04978, 0.5566, 0.09556, 0.5546, 0.04778, 0.5353, 0.04778, 0.5546, 0.002002, 0.598, 0.001001, 0.5788, 0.001001, 0.5788, 0.04678, 0.601, 0.001001, 0.6202, 0.001001, 0.601, 0.04678, 0.5536, 0.001001, 0.5343, 0.001001, 0.5343, 0.04678, 0.5758, 0.001001, 0.5566, 0.001001, 0.5566, 0.04678, 0.5091, 0.1473, 0.4899, 0.1473, 0.4899, 0.1931, 0.5121, 0.1473, 0.5313, 0.1473, 0.5121, 0.1931, 0.4647, 0.1473, 0.4454, 0.1473, 0.4454, 0.1931, 0.4677, 0.1473, 0.4869, 0.1473, 0.4677, 0.1931, 0.5091, 0.09856, 0.4899, 0.09856, 0.4899, 0.1443, 0.5313, 0.09856, 0.5121, 0.09856, 0.5121, 0.1443, 0.4647, 0.09856, 0.4454, 0.09856, 0.4454, 0.1443, 0.4677, 0.09856, 0.4869, 0.09856, 0.4677, 0.1443, 0.8232, 0.8273, 0.8232, 0.7815, 0.8313, 0.7815, 0.8343, 0.8273, 0.8343, 0.7815, 0.8424, 0.7815, 0.801, 0.8273, 0.801, 0.7815, 0.8091, 0.7815, 0.8121, 0.8273, 0.8202, 0.7815, 0.8121, 0.7815, 0.801, 0.001001, 0.8424, 0.001001, 0.801, 0.3882, 0.3566, 0.4858, 0.7091, 0.3912, 0.3566, 0.3912, 0.8454, 0.3912, 0.8869, 0.3912, 0.8454, 0.7785, 0.08689, 0.001001, 0.001001, 0.001001, 0.001001, 0.1931, 0.4869, 0.1961, 0.4454, 0.1961, 0.4454, 0.3882, 0.002002, 0.5844, 0.08789, 0.5844, 0.08789, 0.4898, 0.1768, 0.4898, 0.1768, 0.5844, 0.09089, 0.5844, 0.1758, 0.001001, 0.08989, 0.001001, 0.08989, 0.1931, 0.5313, 0.1961, 0.4899, 0.1961, 0.4899, 0.3882, 0.08689, 0.4888, 0.001001, 0.4888, 0.001001, 0.5834, 0.08989, 0.5834, 0.08989, 0.4888, 0.1758, 0.4888])
me_railing_stairs001c_reference.materials.append(mat_railing_stairs001)
me_railing_stairs001c_reference.use_remesh_fix_poles = True
me_railing_stairs001c_reference.use_remesh_preserve_attributes = False
me_railing_stairs001c_reference.use_mirror_vertex_groups = False
me_railing_stairs001c_reference.update()
me_railing_stairs001c_reference.normals_split_custom_set([tuple(v) for v in zip(*[iter([0.1824, 0.0, 0.9832, 0.1824, 0.0, 0.9832, 0.1824, 0.0, 0.9832, 0.1824, 0.0, 0.9832, 0.1824, 0.0, 0.9832, 0.1824, 0.0, 0.9832, -1.781e-05, -0.9972, -0.07436, 0.0, -0.9972, -0.07436, -1.67e-06, -0.9972, -0.07436, 0.0, -0.9972, -0.07436, -9.383e-06, -0.9972, -0.07437, -1.67e-06, -0.9972, -0.07436, -9.383e-06, -0.9972, -0.07437, -1.781e-05, -0.9972, -0.07436, -1.67e-06, -0.9972, -0.07436, -9.383e-06, -0.9972, -0.07437, -1.216e-05, -0.9972, -0.07435, -1.781e-05, -0.9972, -0.07436, -9.383e-06, -0.9972, -0.07437, -1.172e-05, -0.9972, -0.07433, -1.216e-05, -0.9972, -0.07435, -9.383e-06, -0.9972, -0.07437, -2.192e-06, -0.9972, -0.07495, -1.172e-05, -0.9972, -0.07433, -9.383e-06, -0.9972, -0.07437, 0.0, -0.9972, -0.07507, -2.192e-06, -0.9972, -0.07495, 0.0, 0.9972, -0.07436, -9.342e-08, 0.9972, -0.07436, 0.0, 0.9972, -0.07436, 0.0, 0.9972, -0.07436, -9.342e-08, 0.9972, -0.07436, -2.191e-06, 0.9972, -0.07436, -2.697e-06, 0.9972, -0.07436, -2.191e-06, 0.9972, -0.07436, -9.342e-08, 0.9972, -0.07436, -2.191e-06, 0.9972, -0.07436, -2.697e-06, 0.9972, -0.07436, -8.4e-06, 0.9972, -0.07435, -2.191e-06, 0.9972, -0.07436, -8.4e-06, 0.9972, -0.07435, -4.309e-06, 0.9972, -0.07439, -2.191e-06, 0.9972, -0.07436, -4.309e-06, 0.9972, -0.07439, -1.859e-07, 0.9972, -0.0744, -2.191e-06, 0.9972, -0.07436, -1.859e-07, 0.9972, -0.0744, 0.0, 0.9972, -0.0744, 0.0, 0.0, -1.0, 0.0, 0.0, -1.0, 0.0, 0.0, -1.0, 0.0, 0.0, -1.0, 0.0, 0.0, -1.0, 0.0, 0.0, -1.0, -8.148e-06, -0.9972, -0.07437, 0.0, -0.9972, -0.07436, -8.154e-07, -0.9972, -0.07436, 0.0, -0.9972, -0.07436, -3.89e-06, -0.9972, -0.07437, -8.154e-07, -0.9972, -0.07436, -3.89e-06, -0.9972, -0.07437, -8.148e-06, -0.9972, -0.07437, -8.154e-07, -0.9972, -0.07436, -3.89e-06, -0.9972, -0.07437, -2.735e-06, -0.9972, -0.07438, -8.148e-06, -0.9972, -0.07437, -3.89e-06, -0.9972, -0.07437, -4.162e-06, -0.9972, -0.07434, -2.735e-06, -0.9972, -0.07438, -3.89e-06, -0.9972, -0.07437, -1.044e-06, -0.9972, -0.07448, -4.162e-06, -0.9972, -0.07434, -3.89e-06, -0.9972, -0.07437, 0.0, -0.9972, -0.07451, -1.044e-06, -0.9972, -0.07448, 0.0, 0.0, -1.0, 0.0, 0.0, -1.0, 0.0, 0.0, -1.0, 0.0, 0.0, -1.0, 0.0, 0.0, -1.0, 0.0, 0.0, -1.0, -8.173e-06, -0.9972, -0.07437, 0.0, -0.9972, -0.07436, -8.184e-07, -0.9972, -0.07436, 0.0, -0.9972, -0.07436, -3.902e-06, -0.9972, -0.07437, -8.184e-07, -0.9972, -0.07436, -3.902e-06, -0.9972, -0.07437, -8.173e-06, -0.9972, -0.07437, -8.184e-07, -0.9972, -0.07436, -3.902e-06, -0.9972, -0.07437, -2.739e-06, -0.9972, -0.07438, -8.173e-06, -0.9972, -0.07437, -3.902e-06, -0.9972, -0.07437, -4.161e-06, -0.9972, -0.07435, -2.739e-06, -0.9972, -0.07438, -3.902e-06, -0.9972, -0.07437, -1.044e-06, -0.9972, -0.07445, -4.161e-06, -0.9972, -0.07435, -3.902e-06, -0.9972, -0.07437, 0.0, -0.9972, -0.07447, -1.044e-06, -0.9972, -0.07445, -8.17e-06, -0.9972, -0.07436, 0.0, -0.9972, -0.07436, -8.184e-07, -0.9972, -0.07436, 0.0, -0.9972, -0.07436, -3.901e-06, -0.9972, -0.07437, -8.184e-07, -0.9972, -0.07436, -3.901e-06, -0.9972, -0.07437, -8.17e-06, -0.9972, -0.07436, -8.184e-07, -0.9972, -0.07436, -3.901e-06, -0.9972, -0.07437, -2.733e-06, -0.9972, -0.07437, -8.17e-06, -0.9972, -0.07436, -3.901e-06, -0.9972, -0.07437, -4.161e-06, -0.9972, -0.07437, -2.733e-06, -0.9972, -0.07437, -3.901e-06, -0.9972, -0.07437, -1.044e-06, -0.9972, -0.07448, -4.161e-06, -0.9972, -0.07437, -3.901e-06, -0.9972, -0.07437, 0.0, -0.9972, -0.07451, -1.044e-06, -0.9972, -0.07448, 0.0, 0.9972, -0.07436, -9.05e-08, 0.9972, -0.07436, 0.0, 0.9972, -0.07436, 0.0, 0.9972, -0.07436, -9.05e-08, 0.9972, -0.07436, -2.181e-06, 0.9972, -0.07436, -2.671e-06, 0.9972, -0.07437, -2.181e-06, 0.9972, -0.07436, -9.05e-08, 0.9972, -0.07436, -2.181e-06, 0.9972, -0.07436, -2.671e-06, 0.9972, -0.07437, -8.403e-06, 0.9972, -0.07435, -2.181e-06, 0.9972, -0.07436, -8.403e-06, 0.9972, -0.07435, -4.307e-06, 0.9972, -0.07438, -2.181e-06, 0.9972, -0.07436, -4.307e-06, 0.9972, -0.07438, -1.859e-07, 0.9972, -0.07449, -2.181e-06, 0.9972, -0.07436, -1.859e-07, 0.9972, -0.07449, 0.0, 0.9972, -0.07451, 0.0, 0.0, -1.0, 0.0, 0.0, -1.0, 0.0, 0.0, -1.0, 0.0, 0.0, -1.0, 0.0, 0.0, -1.0, 0.0, 0.0, -1.0, 0.0, 1.0, 0.0, 0.0, 1.0, 0.0, 0.0, 1.0, 0.0, 0.0, 1.0, 0.0, 0.0, 1.0, 0.0, 0.0, 1.0, 0.0, 0.0, 1.0, 0.0, 0.0, 1.0, 0.0, 0.0, 1.0, 0.0, 0.0, 1.0, 0.0, 0.0, 1.0, 0.0, 0.0, 1.0, 0.0, -0.6306, 0.0001457, -0.7761, -0.952, 0.0, -0.306, -0.952, 0.0, -0.306, -0.6311, 0.0004399, -0.7757, -0.6306, 0.0001457, -0.7761, -0.952, 0.0, -0.306, -0.6311, 0.0004399, -0.7757, -0.1382, 0.001493, -0.9904, -0.6306, 0.0001457, -0.7761, -0.1382, 0.001493, -0.9904, -0.137, 0.0008481, -0.9906, -0.6306, 0.0001457, -0.7761, -0.137, 0.0008481, -0.9906, -0.1382, 0.001493, -0.9904, -0.3341, 0.003465, -0.9425, -0.3341, 0.003465, -0.9425, -0.1382, 0.001493, -0.9904, -0.3341, 0.003463, -0.9425, -0.3341, 0.003465, -0.9425, -0.3341, 0.003463, -0.9425, -0.6302, 0.006507, -0.7764, -0.6302, 0.006507, -0.7764, -0.3341, 0.003463, -0.9425, -0.6302, 0.006507, -0.7764, -0.6302, 0.006507, -0.7764, -0.6302, 0.006507, -0.7764, -0.8539, 0.008788, -0.5203, -0.8539, 0.008788, -0.5203, -0.6302, 0.006507, -0.7764, -0.8539, 0.008788, -0.5203, -0.8539, 0.008788, -0.5203, -0.8539, 0.008788, -0.5203, -0.958, 0.009254, -0.2866, -0.958, 0.009254, -0.2866, -0.8539, 0.008788, -0.5203, -0.958, 0.009254, -0.2866, -0.958, 0.009254, -0.2866, -0.958, 0.009254, -0.2866, -0.979, 0.009126, -0.2037, -0.958, 0.009254, -0.2866, -0.979, 0.009089, -0.2037, -0.979, 0.009126, -0.2037, 0.0, -1.0, 8.99e-06, 0.0, -1.0, 6.974e-06, 0.0, -1.0, 1.16e-05, 0.0, -1.0, 6.974e-06, 0.0, -1.0, 2.891e-06, 0.0, -1.0, 1.16e-05, 0.0, -1.0, 2.891e-06, 0.0, -1.0, 2.028e-05, 0.0, -1.0, 1.16e-05, 0.0, -1.0, 0.0, 0.0, -1.0, 0.0, 0.0, -1.0, 0.0, 0.1824, 0.0, 0.9832, 0.1824, 0.0, 0.9832, 0.1824, 0.0, 0.9832, 0.1824, 0.0, 0.9832, 0.1824, 0.0, 0.9832, 0.1824, 0.0, 0.9832, 0.0, 1.0, 0.0, 0.0, 1.0, 8.295e-07, 0.0, 1.0, 0.0, 0.0, 1.0, 0.0, 0.0, 1.0, 8.295e-07, 0.0, 1.0, 7.269e-07, 0.0, 1.0, 7.269e-07, 0.0, 1.0, 8.295e-07, 0.0, 1.0, 3.903e-06, 0.0, 1.0, 8.295e-07, 0.0, 1.0, 0.0, 0.0, 1.0, 3.903e-06, -0.6306, 0.000167, -0.7761, -0.952, 0.0, -0.306, -0.952, 0.0, -0.306, -0.6311, 0.0004185, -0.7757, -0.6306, 0.000167, -0.7761, -0.952, 0.0, -0.306, -0.6311, 0.0004185, -0.7757, -0.1381, 0.001453, -0.9904, -0.6306, 0.000167, -0.7761, -0.1381, 0.001453, -0.9904, -0.1369, 0.0007982, -0.9906, -0.6306, 0.000167, -0.7761, -0.1369, 0.0007982, -0.9906, -0.1381, 0.001453, -0.9904, -0.3341, 0.003465, -0.9425, -0.3341, 0.003465, -0.9425, -0.1381, 0.001453, -0.9904, -0.334, 0.003461, -0.9426, -0.3341, 0.003465, -0.9425, -0.334, 0.003461, -0.9426, -0.6302, 0.006507, -0.7764, -0.6302, 0.006507, -0.7764, -0.334, 0.003461, -0.9426, -0.6301, 0.006505, -0.7765, -0.6302, 0.006507, -0.7764, -0.6301, 0.006505, -0.7765, -0.8539, 0.008788, -0.5203, -0.8539, 0.008788, -0.5203, -0.6301, 0.006505, -0.7765, -0.8539, 0.008788, -0.5203, -0.8539, 0.008788, -0.5203, -0.8539, 0.008788, -0.5203, -0.958, 0.009254, -0.2866, -0.958, 0.009254, -0.2866, -0.8539, 0.008788, -0.5203, -0.958, 0.009254, -0.2866, -0.958, 0.009254, -0.2866, -0.958, 0.009254, -0.2866, -0.979, 0.009216, -0.2037, -0.958, 0.009254, -0.2866, -0.979, 0.009088, -0.2037, -0.979, 0.009216, -0.2037, 0.1824, 0.0, 0.9832, 0.1824, 0.0, 0.9832, 0.1824, 0.0, 0.9832, 0.1824, 0.0, 0.9832, 0.1824, 0.0, 0.9832, 0.1824, 0.0, 0.9832, 0.0, 1.0, 0.0, 0.0, 1.0, 8.295e-07, 0.0, 1.0, 0.0, 0.0, 1.0, 0.0, 0.0, 1.0, 8.295e-07, 0.0, 1.0, 7.269e-07, 0.0, 1.0, 7.269e-07, 0.0, 1.0, 8.295e-07, 0.0, 1.0, 3.903e-06, 0.0, 1.0, 8.295e-07, 0.0, 1.0, 0.0, 0.0, 1.0, 3.903e-06, -0.6307, 0.000232, -0.776, -0.952, 0.0, -0.306, -0.952, 0.0, -0.306, -0.6311, 0.0004399, -0.7757, -0.6307, 0.000232, -0.776, -0.952, 0.0, -0.306, -0.6311, 0.0004399, -0.7757, -0.1381, 0.001453, -0.9904, -0.6307, 0.000232, -0.776, -0.1381, 0.001453, -0.9904, -0.137, 0.0008233, -0.9906, -0.6307, 0.000232, -0.776, -0.137, 0.0008233, -0.9906, -0.1381, 0.001453, -0.9904, -0.3341, 0.003465, -0.9425, -0.3341, 0.003465, -0.9425, -0.1381, 0.001453, -0.9904, -0.3341, 0.003463, -0.9425, -0.3341, 0.003465, -0.9425, -0.3341, 0.003463, -0.9425, -0.6302, 0.006507, -0.7764, -0.6302, 0.006507, -0.7764, -0.3341, 0.003463, -0.9425, -0.6302, 0.006507, -0.7764, -0.6302, 0.006507, -0.7764, -0.6302, 0.006507, -0.7764, -0.8539, 0.008788, -0.5203, -0.8539, 0.008788, -0.5203, -0.6302, 0.006507, -0.7764, -0.8539, 0.008788, -0.5203, -0.8539, 0.008788, -0.5203, -0.8539, 0.008788, -0.5203, -0.958, 0.009254, -0.2866, -0.958, 0.009254, -0.2866, -0.8539, 0.008788, -0.5203, -0.958, 0.00925, -0.2865, -0.958, 0.009254, -0.2866, -0.958, 0.00925, -0.2865, -0.979, 0.009172, -0.2037, -0.958, 0.00925, -0.2865, -0.979, 0.009044, -0.2037, -0.979, 0.009172, -0.2037, -0.6306, 0.0001455, -0.7761, -0.952, 0.0, -0.306, -0.952, 0.0, -0.306, -0.6311, 0.0004617, -0.7757, -0.6306, 0.0001455, -0.7761, -0.952, 0.0, -0.306, -0.6311, 0.0004617, -0.7757, -0.1381, 0.001453, -0.9904, -0.6306, 0.0001455, -0.7761, -0.1381, 0.001453, -0.9904, -0.1369, 0.0007987, -0.9906, -0.6306, 0.0001455, -0.7761, -0.1369, 0.0007987, -0.9906, -0.1381, 0.001453, -0.9904, -0.3341, 0.003465, -0.9425, -0.3341, 0.003465, -0.9425, -0.1381, 0.001453, -0.9904, -0.334, 0.003461, -0.9426, -0.3341, 0.003465, -0.9425, -0.334, 0.003461, -0.9426, -0.6302, 0.006507, -0.7764, -0.6302, 0.006507, -0.7764, -0.334, 0.003461, -0.9426, -0.6301, 0.006505, -0.7765, -0.6302, 0.006507, -0.7764, -0.6301, 0.006505, -0.7765, -0.8539, 0.008788, -0.5203, -0.8539, 0.008788, -0.5203, -0.6301, 0.006505, -0.7765, -0.8539, 0.008788, -0.5203, -0.8539, 0.008788, -0.5203, -0.8539, 0.008788, -0.5203, -0.958, 0.009255, -0.2866, -0.958, 0.009255, -0.2866, -0.8539, 0.008788, -0.5203, -0.958, 0.00925, -0.2865, -0.958, 0.009255, -0.2866, -0.958, 0.00925, -0.2865, -0.979, 0.009216, -0.2037, -0.958, 0.00925, -0.2865, -0.979, 0.009043, -0.2037, -0.979, 0.009216, -0.2037, 0.1824, 0.0, 0.9832, 0.1824, 0.0, 0.9832, 0.1824, 0.0, 0.9832, 0.1824, 0.0, 0.9832, 0.1824, 0.0, 0.9832, 0.1824, 0.0, 0.9832, 0.0, -1.0, 0.0, 0.0, -1.0, 0.0, 0.0, -1.0, -1.594e-06, 0.0, -1.0, 0.0, 0.0, -1.0, -7.227e-07, 0.0, -1.0, -1.594e-06, 0.0, -1.0, -7.227e-07, 0.0, -1.0, -5.069e-06, 0.0, -1.0, -1.594e-06, 0.0, -1.0, 0.0, 0.0, -1.0, 0.0, 0.0, -1.0, 0.0, 0.0, 0.9972, -0.07436, -9.342e-08, 0.9972, -0.07436, 0.0, 0.9972, -0.07436, 0.0, 0.9972, -0.07436, -9.342e-08, 0.9972, -0.07436, -2.191e-06, 0.9972, -0.07436, -2.697e-06, 0.9972, -0.07437, -2.191e-06, 0.9972, -0.07436, -9.342e-08, 0.9972, -0.07436, -2.191e-06, 0.9972, -0.07436, -2.697e-06, 0.9972, -0.07437, -8.4e-06, 0.9972, -0.07438, -2.191e-06, 0.9972, -0.07436, -8.4e-06, 0.9972, -0.07438, -4.308e-06, 0.9972, -0.07439, -2.191e-06, 0.9972, -0.07436, -4.308e-06, 0.9972, -0.07439, -1.858e-07, 0.9972, -0.07425, -2.191e-06, 0.9972, -0.07436, -1.858e-07, 0.9972, -0.07425, 0.0, 0.9972, -0.07423, 0.0, 0.0, -1.0, 0.0, 0.0, -1.0, 0.0, 0.0, -1.0, 0.0, 0.0, -1.0, 0.0, 0.0, -1.0, 0.0, 0.0, -1.0, 0.0, 1.0, 8.99e-06, 0.0, 1.0, 9.327e-07, 0.0, 1.0, -4.449e-08, 0.0, 1.0, -4.449e-08, 0.0, 1.0, 9.327e-07, 0.0, 1.0, -2.702e-05, 0.0, 1.0, -2.702e-05, 0.0, 1.0, 9.327e-07, 0.0, 1.0, 0.0, 0.0, 1.0, 9.327e-07, 0.0, 1.0, 0.0, 0.0, 1.0, 0.0, 0.9511, 5.842e-08, -0.309, 0.809, 6.306e-08, -0.5878, 0.9511, 5.564e-08, -0.309, 0.809, 6.306e-08, -0.5878, 0.809, 6.12e-08, -0.5878, 0.9511, 5.564e-08, -0.309, 0.809, 6.306e-08, -0.5878, 0.5878, 6.167e-08, -0.809, 0.809, 6.12e-08, -0.5878, 0.5878, 6.167e-08, -0.809, 0.5878, 6.537e-08, -0.809, 0.809, 6.12e-08, -0.5878, 0.5878, 6.167e-08, -0.809, 0.309, 5.912e-08, -0.9511, 0.5878, 6.537e-08, -0.809, 0.309, 5.912e-08, -0.9511, 0.309, 6.144e-08, -0.9511, 0.5878, 6.537e-08, -0.809, 0.309, 5.912e-08, -0.9511, -3.213e-06, 5.054e-08, -1.0, 0.309, 6.144e-08, -0.9511, -3.213e-06, 5.054e-08, -1.0, 2.195e-06, 4.822e-08, -1.0, 0.309, 6.144e-08, -0.9511, -3.213e-06, 5.054e-08, -1.0, -0.309, 3.222e-08, -0.9511, 2.195e-06, 4.822e-08, -1.0, -0.309, 3.222e-08, -0.9511, -0.309, 3.037e-08, -0.9511, 2.195e-06, 4.822e-08, -1.0, -0.309, 3.222e-08, -0.9511, -0.5878, 1.159e-08, -0.809, -0.309, 3.037e-08, -0.9511, -0.5878, 1.159e-08, -0.809, -0.5878, 1.159e-08, -0.809, -0.309, 3.037e-08, -0.9511, -0.5878, 1.159e-08, -0.809, -0.809, -9.271e-09, -0.5878, -0.5878, 1.159e-08, -0.809, -0.809, -9.271e-09, -0.5878, -0.809, -7.419e-09, -0.5878, -0.5878, 1.159e-08, -0.809, -0.809, -9.271e-09, -0.5878, -0.9511, -2.782e-08, -0.309, -0.809, -7.419e-09, -0.5878, -0.9511, -2.782e-08, -0.309, -0.9511, -2.597e-08, -0.309, -0.809, -7.419e-09, -0.5878, -0.9511, -2.782e-08, -0.309, -1.0, -4.451e-08, 1.676e-06, -0.9511, -2.597e-08, -0.309, -1.0, -4.451e-08, 1.676e-06, -1.0, -4.266e-08, -2.195e-06, -0.9511, -2.597e-08, -0.309, -1.0, -4.451e-08, 1.676e-06, -0.9511, -5.749e-08, 0.309, -1.0, -4.266e-08, -2.195e-06, -0.9511, -5.749e-08, 0.309, -0.9511, -5.564e-08, 0.309, -1.0, -4.266e-08, -2.195e-06, -0.9511, -5.749e-08, 0.309, -0.809, -6.12e-08, 0.5878, -0.9511, -5.564e-08, 0.309, -0.809, -6.12e-08, 0.5878, -0.809, -6.213e-08, 0.5878, -0.9511, -5.564e-08, 0.309, -0.809, -6.12e-08, 0.5878, -0.5878, -5.842e-08, 0.809, -0.809, -6.213e-08, 0.5878, -0.5878, -5.842e-08, 0.809, -0.5878, -6.259e-08, 0.809, -0.809, -6.213e-08, 0.5878, -0.5878, -5.842e-08, 0.809, -0.309, -5.379e-08, 0.9511, -0.5878, -6.259e-08, 0.809, -0.309, -5.379e-08, 0.9511, -0.309, -5.772e-08, 0.9511, -0.5878, -6.259e-08, 0.809, -0.309, -5.379e-08, 0.9511, 2.209e-06, -4.567e-08, 1.0, -0.309, -5.772e-08, 0.9511, 2.209e-06, -4.567e-08, 1.0, -1.618e-06, -4.567e-08, 1.0, -0.309, -5.772e-08, 0.9511, 2.209e-06, -4.567e-08, 1.0, 0.309, -3.083e-08, 0.9511, -1.618e-06, -4.567e-08, 1.0, 0.309, -3.083e-08, 0.9511, 0.309, -3.199e-08, 0.9511, -1.618e-06, -4.567e-08, 1.0, 0.309, -3.083e-08, 0.9511, 0.5878, -1.391e-08, 0.809, 0.309, -3.199e-08, 0.9511, 0.5878, -1.391e-08, 0.809, 0.5878, -1.391e-08, 0.809, 0.309, -3.199e-08, 0.9511, 0.5878, -1.391e-08, 0.809, 0.809, 7.422e-09, 0.5878, 0.5878, -1.391e-08, 0.809, 0.809, 7.422e-09, 0.5878, 0.809, 8.348e-09, 0.5878, 0.5878, -1.391e-08, 0.809, 0.809, 7.422e-09, 0.5878, 0.9511, 2.874e-08, 0.309, 0.809, 8.348e-09, 0.5878, 0.9511, 2.874e-08, 0.309, 0.9511, 2.874e-08, 0.309, 0.809, 8.348e-09, 0.5878, 0.9511, 2.874e-08, 0.309, 1.0, 4.544e-08, -7.059e-07, 0.9511, 2.874e-08, 0.309, 1.0, 4.544e-08, -7.059e-07, 1.0, 4.637e-08, 3.707e-06, 0.9511, 2.874e-08, 0.309, 1.0, 4.544e-08, -7.059e-07, 0.9511, 5.842e-08, -0.309, 1.0, 4.637e-08, 3.707e-06, 0.9511, 5.842e-08, -0.309, 0.9511, 5.564e-08, -0.309, 1.0, 4.637e-08, 3.707e-06, 0.0, -1.0, 0.0, 0.0, -1.0, 2.469e-05, 0.0, -1.0, 2.606e-12, 0.0, -1.0, 2.469e-05, 0.0, -1.0, 2.469e-05, 0.0, -1.0, 2.606e-12, 0.0, -1.0, 2.469e-05, 0.0, -1.0, -2.469e-05, 0.0, -1.0, 2.606e-12, 0.0, -1.0, -2.469e-05, 0.0, -1.0, -2.469e-05, 0.0, -1.0, 2.606e-12, 0.0, -1.0, -2.469e-05, 0.0, -1.0, 0.0, 0.0, -1.0, 2.606e-12, 0.0, -1.0, 0.0, 0.0, -1.0, 0.0, 0.0, -1.0, 2.606e-12, 0.0, -1.0, 0.0, 0.0, -1.0, 0.0, 0.0, -1.0, 2.606e-12, 0.0, -1.0, 0.0, 0.0, -1.0, 0.0, 0.0, -1.0, 2.606e-12, 0.0, -1.0, 0.0, 0.0, -1.0, 0.0, 0.0, -1.0, 2.606e-12, 0.0, -1.0, 0.0, 0.0, -1.0, 0.0, 0.0, -1.0, 2.606e-12, 0.0, -1.0, 0.0, 0.0, -1.0, 0.0, 0.0, -1.0, 2.606e-12, 0.0, -1.0, 0.0, 0.0, -1.0, 0.0, 0.0, -1.0, 2.606e-12, 0.0, -1.0, 0.0, 0.0, -1.0, 0.0, 0.0, -1.0, 2.606e-12, 0.0, -1.0, 0.0, 0.0, -1.0, 0.0, 0.0, -1.0, 2.606e-12, 0.0, -1.0, 0.0, 0.0, -1.0, 0.0, 0.0, -1.0, 2.606e-12, 0.0, -1.0, 0.0, 0.0, -1.0, 0.0, 0.0, -1.0, 2.606e-12, 0.0, -1.0, 0.0, 0.0, -1.0, 0.0, 0.0, -1.0, 2.606e-12, 0.0, -1.0, 0.0, 0.0, -1.0, 0.0, 0.0, -1.0, 2.606e-12, 0.0, -1.0, 0.0, 0.0, -1.0, 0.0, 0.0, -1.0, 2.606e-12, 0.0, -1.0, 0.0, 0.0, -1.0, 0.0, 0.0, -1.0, 2.606e-12, 0.0, 1.0, 2.469e-05, 0.0, 1.0, -1.234e-05, 0.0, 1.0, 1.234e-06, 0.0, 1.0, -1.234e-05, 0.0, 1.0, 1.158e-11, 0.0, 1.0, 1.234e-06, 0.0, 1.0, 1.158e-11, 0.0, 1.0, 1.234e-05, 0.0, 1.0, 1.234e-06, 0.0, 1.0, 1.234e-05, 0.0, 1.0, 0.0, 0.0, 1.0, 1.234e-06, 0.0, 1.0, 0.0, 0.0, 1.0, 0.0, 0.0, 1.0, 1.234e-06, 0.0, 1.0, 0.0, 0.0, 1.0, 0.0, 0.0, 1.0, 1.234e-06, 0.0, 1.0, 0.0, 0.0, 1.0, 0.0, 0.0, 1.0, 1.234e-06, 0.0, 1.0, 0.0, 0.0, 1.0, 0.0, 0.0, 1.0, 1.234e-06, 0.0, 1.0, 0.0, 0.0, 1.0, 0.0, 0.0, 1.0, 1.234e-06, 0.0, 1.0, 0.0, 0.0, 1.0, 0.0, 0.0, 1.0, 1.234e-06, 0.0, 1.0, 0.0, 0.0, 1.0, 0.0, 0.0, 1.0, 1.234e-06, 0.0, 1.0, 0.0, 0.0, 1.0, 0.0, 0.0, 1.0, 1.234e-06, 0.0, 1.0, 0.0, 0.0, 1.0, 0.0, 0.0, 1.0, 1.234e-06, 0.0, 1.0, 0.0, 0.0, 1.0, 0.0, 0.0, 1.0, 1.234e-06, 0.0, 1.0, 0.0, 0.0, 1.0, -1.234e-05, 0.0, 1.0, 1.234e-06, 0.0, 1.0, -1.234e-05, 0.0, 1.0, 1.234e-05, 0.0, 1.0, 1.234e-06, 0.0, 1.0, 1.234e-05, 0.0, 1.0, 5.661e-11, 0.0, 1.0, 1.234e-06, 0.0, 1.0, 5.661e-11, 0.0, 1.0, -2.469e-05, 0.0, 1.0, 1.234e-06, 0.0, 1.0, -2.469e-05, 0.0, 1.0, 2.469e-05, 0.0, 1.0, 1.234e-06, 0.0, 1.0, 2.469e-05, 0.0, 1.0, 2.469e-05, 0.0, 1.0, 1.234e-06, -2.192e-06, 0.9972, -0.07436, -1.859e-07, 0.9972, -0.07443, 0.0, 0.9972, -0.07444, -2.192e-06, 0.9972, -0.07436, -4.308e-06, 0.9972, -0.07439, -1.859e-07, 0.9972, -0.07443, -2.192e-06, 0.9972, -0.07436, -8.405e-06, 0.9972, -0.07435, -4.308e-06, 0.9972, -0.07439, -2.192e-06, 0.9972, -0.07436, -2.7e-06, 0.9972, -0.07436, -8.405e-06, 0.9972, -0.07435, -2.7e-06, 0.9972, -0.07436, -2.192e-06, 0.9972, -0.07436, -9.342e-08, 0.9972, -0.07436, 0.0, 0.9972, -0.07436, -9.342e-08, 0.9972, -0.07436, -2.192e-06, 0.9972, -0.07436, 0.0, 0.9972, -0.07436, -9.342e-08, 0.9972, -0.07436, 0.0, 0.9972, -0.07436, 0.0, -1.0, 0.0, 0.0, -1.0, -7.25e-06, 0.0, -1.0, 9.376e-06, 0.0, -1.0, -7.25e-06, 0.0, -1.0, -2.194e-05, 0.0, -1.0, 9.376e-06, 0.0, -1.0, -2.194e-05, 0.0, -1.0, 4.055e-05, 0.0, -1.0, 9.376e-06, 0.0, -1.0, 0.0, 0.0, -1.0, 0.0, 0.0, -1.0, 0.0, 0.0, -1.0, 0.0, 0.0, -1.0, 0.0, 0.0, -1.0, -1.594e-06, 0.0, -1.0, 0.0, 0.0, -1.0, -7.227e-07, 0.0, -1.0, -1.594e-06, 0.0, -1.0, -7.227e-07, 0.0, -1.0, -5.069e-06, 0.0, -1.0, -1.594e-06, 0.0, -1.0, 0.0, 0.0, -1.0, 0.0, 0.0, -1.0, 0.0])] * 3)])
me_railing_stairs001c_physics = bpy.data.meshes.new('railing_stairs001c_physics')
me_railing_stairs001c_physics.from_pydata([(-2.187, 104.0, 1.422), (-2.687, 104.0, 1.058), (-1.996, 104.0, 2.009), (-2.187, 104.0, 2.597), (-2.687, 104.0, 2.96), (-3.305, 104.0, 2.96), (-3.305, 104.0, 1.058), (-3.996, 104.0, 2.009), (-3.805, 104.0, 2.597), (-3.805, 104.0, 1.422), (-1.996, -104.0, 2.009), (-2.187, -104.0, 1.421), (-2.687, -104.0, 2.96), (-3.305, -104.0, 2.96), (-2.187, -104.0, 2.597), (-3.805, -104.0, 2.597), (-3.996, -104.0, 2.009), (-3.305, -104.0, 1.058), (-3.805, -104.0, 1.421), (-2.687, -104.0, 1.058)], [], [(0, 1, 2), (2, 1, 3), (3, 1, 4), (4, 1, 5), (5, 1, 6), (5, 6, 7), (5, 7, 8), (7, 6, 9), (2, 10, 0), (0, 10, 11), (0, 11, 1), (12, 13, 14), (13, 15, 14), (15, 16, 14), (16, 10, 14), (16, 17, 10), (16, 18, 17), (17, 11, 10), (17, 19, 11), (6, 17, 18), (17, 6, 19), (1, 11, 19), (2, 3, 10), (12, 14, 4), (12, 5, 13), (4, 5, 12), (6, 1, 19), (9, 6, 18), (7, 9, 16), (7, 16, 8), (10, 3, 14), (13, 8, 15), (5, 8, 13), (14, 3, 4), (16, 9, 18), (16, 15, 8)])
me_railing_stairs001c_physics.polygons.foreach_set('use_smooth', [True] * 36)
_uv = me_railing_stairs001c_physics.uv_layers.new(name='UVMap')
_uv.uv.foreach_set('vector', [0.0, 0.0, 0.0, 0.0, 0.0, 0.0, 0.0, 0.0, 0.0, 0.0, 0.0, 0.0, 0.0, 0.0, 0.0, 0.0, 0.0, 0.0, 0.0, 0.0, 0.0, 0.0, 0.0, 0.0, 0.0, 0.0, 0.0, 0.0, 0.0, 0.0, 0.0, 0.0, 0.0, 0.0, 0.0, 0.0, 0.0, 0.0, 0.0, 0.0, 0.0, 0.0, 0.0, 0.0, 0.0, 0.0, 0.0, 0.0, 0.0, 0.0, 0.0, 0.0, 0.0, 0.0, 0.0, 0.0, 0.0, 0.0, 0.0, 0.0, 0.0, 0.0, 0.0, 0.0, 0.0, 0.0, 0.0, 0.0, 0.0, 0.0, 0.0, 0.0, 0.0, 0.0, 0.0, 0.0, 0.0, 0.0, 0.0, 0.0, 0.0, 0.0, 0.0, 0.0, 0.0, 0.0, 0.0, 0.0, 0.0, 0.0, 0.0, 0.0, 0.0, 0.0, 0.0, 0.0, 0.0, 0.0, 0.0, 0.0, 0.0, 0.0, 0.0, 0.0, 0.0, 0.0, 0.0, 0.0, 0.0, 0.0, 0.0, 0.0, 0.0, 0.0, 0.0, 0.0, 0.0, 0.0, 0.0, 0.0, 0.0, 0.0, 0.0, 0.0, 0.0, 0.0, 0.0, 0.0, 0.0, 0.0, 0.0, 0.0, 0.0, 0.0, 0.0, 0.0, 0.0, 0.0, 0.0, 0.0, 0.0, 0.0, 0.0, 0.0, 0.0, 0.0, 0.0, 0.0, 0.0, 0.0, 0.0, 0.0, 0.0, 0.0, 0.0, 0.0, 0.0, 0.0, 0.0, 0.0, 0.0, 0.0, 0.0, 0.0, 0.0, 0.0, 0.0, 0.0, 0.0, 0.0, 0.0, 0.0, 0.0, 0.0, 0.0, 0.0, 0.0, 0.0, 0.0, 0.0, 0.0, 0.0, 0.0, 0.0, 0.0, 0.0, 0.0, 0.0, 0.0, 0.0, 0.0, 0.0, 0.0, 0.0, 0.0, 0.0, 0.0, 0.0, 0.0, 0.0, 0.0, 0.0, 0.0, 0.0, 0.0, 0.0, 0.0, 0.0, 0.0, 0.0, 0.0, 0.0, 0.0, 0.0, 0.0, 0.0])
me_railing_stairs001c_physics.materials.append(mat_phy)
me_railing_stairs001c_physics.use_remesh_fix_poles = True
me_railing_stairs001c_physics.use_remesh_preserve_attributes = False
me_railing_stairs001c_physics.use_mirror_vertex_groups = False
me_railing_stairs001c_physics.update()
me_railing_stairs001c_physics.normals_split_custom_set([tuple(v) for v in zip(*[iter([-0.0006719, 0.4973, 0.8676, -0.01121, 0.9122, 0.4096, -0.003357, -1.833e-06, 1.0, -0.003357, -1.833e-06, 1.0, -0.01121, 0.9122, 0.4096, -0.00409, -0.4973, 0.8676, -0.00409, -0.4973, 0.8676, -0.01121, 0.9122, 0.4096, -0.005757, -0.9122, 0.4096, -0.005757, -0.9122, 0.4096, -0.01121, 0.9122, 0.4096, -0.01053, -0.9788, -0.2048, -0.01053, -0.9788, -0.2048, -0.01121, 0.9122, 0.4096, -0.00553, 0.951, -0.309, -0.01053, -0.9788, -0.2048, -0.00553, 0.951, -0.309, -0.007145, 2.804e-05, -1.0, -0.01053, -0.9788, -0.2048, -0.007145, 2.804e-05, -1.0, -0.0004747, -0.5878, -0.809, -0.007145, 2.804e-05, -1.0, -0.00553, 0.951, -0.309, -0.0006023, 0.4972, -0.8676, -0.003357, -1.833e-06, 1.0, 0.007506, -4.702e-05, 1.0, -0.0006719, 0.4973, 0.8676, -0.0006719, 0.4973, 0.8676, 0.007506, -4.702e-05, 1.0, 0.002188, 0.6715, 0.741, -0.0006719, 0.4973, 0.8676, 0.002188, 0.6715, 0.741, -0.01121, 0.9122, 0.4096, 0.0006178, -0.9788, 0.2048, 0.002261, -0.9123, -0.4096, 0.00801, -0.6715, 0.741, 0.002261, -0.9123, -0.4096, 0.006229, -0.5877, -0.8091, 0.00801, -0.6715, 0.741, 0.006229, -0.5877, -0.8091, 0.008751, -3.988e-05, -1.0, 0.00801, -0.6715, 0.741, 0.008751, -3.988e-05, -1.0, 0.007506, -4.702e-05, 1.0, 0.00801, -0.6715, 0.741, 0.008751, -3.988e-05, -1.0, 0.012, 0.951, -0.3089, 0.007506, -4.702e-05, 1.0, 0.008751, -3.988e-05, -1.0, 0.0005309, 0.6715, -0.741, 0.012, 0.951, -0.3089, 0.012, 0.951, -0.3089, 0.002188, 0.6715, 0.741, 0.007506, -4.702e-05, 1.0, 0.012, 0.951, -0.3089, 0.0005805, 0.9788, 0.2049, 0.002188, 0.6715, 0.741, -0.00553, 0.951, -0.309, 0.012, 0.951, -0.3089, 0.0005309, 0.6715, -0.741, 0.012, 0.951, -0.3089, -0.00553, 0.951, -0.309, 0.0005805, 0.9788, 0.2049, -0.01121, 0.9122, 0.4096, 0.002188, 0.6715, 0.741, 0.0005805, 0.9788, 0.2049, -0.003357, -1.833e-06, 1.0, -0.00409, -0.4973, 0.8676, 0.007506, -4.702e-05, 1.0, 0.0006178, -0.9788, 0.2048, 0.00801, -0.6715, 0.741, -0.005757, -0.9122, 0.4096, 0.0006178, -0.9788, 0.2048, -0.01053, -0.9788, -0.2048, 0.002261, -0.9123, -0.4096, -0.005757, -0.9122, 0.4096, -0.01053, -0.9788, -0.2048, 0.0006178, -0.9788, 0.2048, -0.00553, 0.951, -0.309, -0.01121, 0.9122, 0.4096, 0.0005805, 0.9788, 0.2049, -0.0006023, 0.4972, -0.8676, -0.00553, 0.951, -0.309, 0.0005309, 0.6715, -0.741, -0.007145, 2.804e-05, -1.0, -0.0006023, 0.4972, -0.8676, 0.008751, -3.988e-05, -1.0, -0.007145, 2.804e-05, -1.0, 0.008751, -3.988e-05, -1.0, -0.0004747, -0.5878, -0.809, 0.007506, -4.702e-05, 1.0, -0.00409, -0.4973, 0.8676, 0.00801, -0.6715, 0.741, 0.002261, -0.9123, -0.4096, -0.0004747, -0.5878, -0.809, 0.006229, -0.5877, -0.8091, -0.01053, -0.9788, -0.2048, -0.0004747, -0.5878, -0.809, 0.002261, -0.9123, -0.4096, 0.00801, -0.6715, 0.741, -0.00409, -0.4973, 0.8676, -0.005757, -0.9122, 0.4096, 0.008751, -3.988e-05, -1.0, -0.0006023, 0.4972, -0.8676, 0.0005309, 0.6715, -0.741, 0.008751, -3.988e-05, -1.0, 0.006229, -0.5877, -0.8091, -0.0004747, -0.5878, -0.809])] * 3)])
arm_railing_stairs001c_qc_skeleton = bpy.data.armatures.new('railing_stairs001c.qc_skeleton')  # bones are not reproduced

# ---- objects
ob_railing_stairs001c_qc_skeleton = bpy.data.objects.new('railing_stairs001c.qc_skeleton', arm_railing_stairs001c_qc_skeleton)
ob_railing_stairs001c_reference = bpy.data.objects.new('railing_stairs001c_reference', me_railing_stairs001c_reference)
ob_railing_stairs001c_physics = bpy.data.objects.new('railing_stairs001c_physics', me_railing_stairs001c_physics)

# ---- transforms, parenting, visibility, modifiers, constraints
ob_railing_stairs001c_qc_skeleton.location = (0.0, 0.0, 0.0)
ob_railing_stairs001c_qc_skeleton.show_in_front = True
ob_railing_stairs001c_qc_skeleton.lineart.crease_threshold = 0.0
ob_railing_stairs001c_reference.parent = ob_railing_stairs001c_qc_skeleton
ob_railing_stairs001c_reference.location = (0.0, 0.0, 0.0)
ob_railing_stairs001c_reference.lineart.crease_threshold = 0.0
_vg = ob_railing_stairs001c_reference.vertex_groups.new(name='static_prop')
_vg.add([0, 1, 2, 3, 4, 5, 6, 7, 8, 9, 10, 11, 12, 13, 14, 15, 16, 17, 18, 19, 20, 21, 22, 23, 24, 25, 26, 27, 28, 29, 30, 31, 32, 33, 34, 35, 36, 37, 38, 39, 40, 41, 42, 43, 44, 45, 46, 47, 48, 49, 50, 51, 52, 53, 54, 55, 56, 57, 58, 59, 60, 61, 62, 63, 64, 65, 66, 67, 68, 69, 70, 71, 72, 73, 74, 75, 76, 77, 78, 79, 80, 81, 82, 83, 84, 85, 86, 87, 88, 89, 90, 91, 92, 93, 94, 95, 96, 97, 98, 99, 100, 101, 102, 103, 104, 105, 106, 107, 108, 109, 110, 111, 112, 113, 114, 115, 116, 117, 118, 119, 120, 121, 122, 123, 124, 125, 126, 127, 128, 129, 130, 131, 132, 133, 134, 135, 136, 137], 1.0, 'REPLACE')
_m = ob_railing_stairs001c_reference.modifiers.new('Armature', 'ARMATURE')
_m.object = ob_railing_stairs001c_qc_skeleton
ob_railing_stairs001c_physics.parent = ob_railing_stairs001c_qc_skeleton
ob_railing_stairs001c_physics.location = (0.0, 0.0, 0.0)
ob_railing_stairs001c_physics.display_type = 'SOLID'
ob_railing_stairs001c_physics.show_wire = True
ob_railing_stairs001c_physics.lineart.crease_threshold = 0.0
_vg = ob_railing_stairs001c_physics.vertex_groups.new(name='static_prop')
_vg.add([0, 1, 2, 3, 4, 5, 6, 7, 8, 9, 10, 11, 12, 13, 14, 15, 16, 17, 18, 19], 1.0, 'REPLACE')
_m = ob_railing_stairs001c_physics.modifiers.new('Armature', 'ARMATURE')
_m.object = ob_railing_stairs001c_qc_skeleton

# ---- collection membership
scene.collection.objects.link(ob_railing_stairs001c_qc_skeleton)
scene.collection.objects.link(ob_railing_stairs001c_reference)
scene.collection.objects.link(ob_railing_stairs001c_physics)
col_railing_stairs001c.objects.link(ob_railing_stairs001c_qc_skeleton)
col_railing_stairs001c.objects.link(ob_railing_stairs001c_reference)
col_railing_stairs001c.objects.link(ob_railing_stairs001c_physics)

# ---- scene / render settings (as saved in the file)
scene.frame_start = 1; scene.frame_end = 250; scene.frame_set(0)
scene.render.engine = 'BLENDER_EEVEE_NEXT'
scene.cycles.use_denoising = False
scene.cycles.samples = 128
scene.cycles.sampling_pattern = 'TABULATED_SOBOL'
scene.cycles.use_adaptive_sampling = False
scene.cycles.use_light_tree = False
scene.view_settings.view_transform = 'Filmic'
bpy.context.view_layer.update()

# ---- added for rendering (the .blend has no active camera and no usable light): camera, sun + grey world if the file has none
cam_auto = bpy.data.cameras.new('AutoCamera')
cam_auto.lens = 50.0
cam_auto.sensor_width = 36.0
cam_auto.clip_end = 3380.55
ob_auto_camera = bpy.data.objects.new('AutoCamera', cam_auto)
scene.collection.objects.link(ob_auto_camera)
ob_auto_camera.location = (190.625, -231.15, 153.104)
ob_auto_camera.rotation_euler = (1.09748, -7.21219e-08, 0.694738)
scene.camera = ob_auto_camera
light_auto_sun = bpy.data.lights.new('AutoSun', 'SUN')
light_auto_sun.energy = 3.0
light_auto_sun.angle = 0.0523599
ob_auto_sun = bpy.data.objects.new('AutoSun', light_auto_sun)
scene.collection.objects.link(ob_auto_sun)
ob_auto_sun.rotation_euler = (0.872665, 0.174533, 0.523599)
if scene.world is None:
    world_auto = bpy.data.worlds.new('AutoWorld')
    world_auto.color = (0.3, 0.3, 0.3)
    scene.world = world_auto
bpy.context.view_layer.update()
